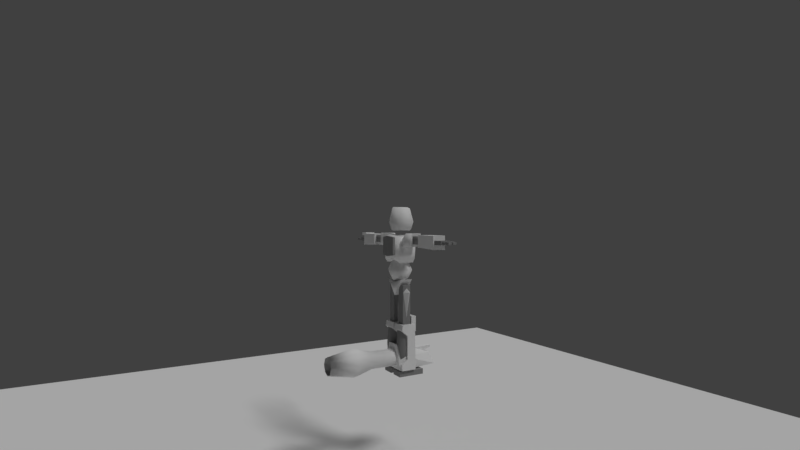 # Source: Prototype.blend  (saved by Blender 2.78.0; exported with 4.5.12 LTS)
import bpy
from mathutils import Matrix  # noqa: F401  (used for matrix-valued properties, if any)

bpy.ops.wm.read_factory_settings(use_empty=True)
scene = bpy.context.scene
scene.name = 'Scene'

# ---- collections
col_collection_1 = bpy.data.collections.new('Collection 1'); scene.collection.children.link(col_collection_1)

# ---- materials (node trees are filled in below, after node groups)
mat_material_005 = bpy.data.materials.new('Material.005')
mat_material_005.alpha_threshold = 0.0
mat_material_005.use_transparent_shadow = False
mat_material_005.roughness = 0.5
mat_material = bpy.data.materials.new('Material')
mat_material.alpha_threshold = 0.0
mat_material.use_transparent_shadow = False
mat_material.diffuse_color = (0.007433, 0.8, 0.0, 1.0)
mat_material.roughness = 0.5
mat_material_004 = bpy.data.materials.new('Material.004')
mat_material_004.alpha_threshold = 0.0
mat_material_004.use_transparent_shadow = False
mat_material_004.roughness = 0.5
mat_material_004.line_color = (0.0, 0.0, 0.0, 1.0)
mat_material_001 = bpy.data.materials.new('Material.001')
mat_material_001.alpha_threshold = 0.0
mat_material_001.use_transparent_shadow = False
mat_material_001.roughness = 0.5
mat_material_001.line_color = (0.0, 0.0, 0.0, 1.0)
mat_material_003 = bpy.data.materials.new('Material.003')
mat_material_003.alpha_threshold = 0.0
mat_material_003.use_transparent_shadow = False
mat_material_003.diffuse_color = (0.0, 1.0, 0.0, 1.0)
mat_material_003.roughness = 0.5
mat_material_003.line_color = (0.0, 0.0, 0.0, 1.0)
mat_carbon_fiber = bpy.data.materials.new('cARBON fIBER')
mat_carbon_fiber.alpha_threshold = 0.0
mat_carbon_fiber.use_transparent_shadow = False
mat_carbon_fiber.diffuse_color = (0.2529, 0.2529, 0.2529, 1.0)
mat_carbon_fiber.roughness = 0.5
mat_carbon_fiber.line_color = (0.0, 0.0, 0.0, 1.0)

# ---- material node trees

# ---- world
world_world = bpy.data.worlds.new('World'); scene.world = world_world
world_world.color = (0.05088, 0.05088, 0.05088)
world_world.use_sun_shadow = False
world_world.sun_shadow_jitter_overblur = 0.0
world_world.cycles.sampling_method = 'MANUAL'

# ---- cameras
cam_camera = bpy.data.cameras.new('Camera')
cam_camera.lens = 20.0
cam_camera.sensor_width = 32.0
cam_camera.sensor_height = 18.0
cam_camera.ortho_scale = 7.314
cam_camera.dof.focus_distance = 0.0
cam_camera.dof.aperture_fstop = 128.0

# ---- lights
light_hemi = bpy.data.lights.new('Hemi', 'SUN')
light_hemi.transmission_factor = 0.0
light_hemi.angle = 0.1993
light_hemi.energy = 0.5
light_hemi.shadow_buffer_clip_start = 0.5
light_hemi.shadow_soft_size = 0.1
light_hemi.shadow_cascade_max_distance = 1000.0
light_lamp = bpy.data.lights.new('Lamp', 'SUN')
light_lamp.transmission_factor = 0.0
light_lamp.cutoff_distance = 100.0
light_lamp.angle = 0.1993
light_lamp.energy = 1.0
light_lamp.shadow_buffer_clip_start = 0.01
light_lamp.shadow_soft_size = 0.1
light_lamp.shadow_cascade_max_distance = 1000.0

# ---- meshes
me_plane = bpy.data.meshes.new('Plane')
me_plane.from_pydata([(-1.0, -1.0, 0.0), (1.0, -1.0, 0.0), (-1.0, 1.0, 0.0), (1.0, 1.0, 0.0)], [], [(0, 2, 3, 1)])
me_plane.materials.append(mat_material_005)
me_plane.use_remesh_preserve_volume = False
me_plane.use_remesh_preserve_attributes = False
me_plane.use_mirror_vertex_groups = False
me_plane.update()
me_cube = bpy.data.meshes.new('Cube')
me_cube.from_pydata([(-1.0, -1.0, -1.0), (-1.0, -1.0, 1.0), (-1.0, 1.0, -1.0), (-1.0, 1.0, 1.0), (1.0, -1.0, -1.0), (1.0, -1.0, 1.0), (1.0, 1.0, -1.0), (1.0, 1.0, 1.0)], [], [(0, 1, 3, 2), (2, 3, 7, 6), (6, 7, 5, 4), (4, 5, 1, 0), (2, 6, 4, 0), (7, 3, 1, 5)])
me_cube.use_remesh_preserve_volume = False
me_cube.use_remesh_preserve_attributes = False
me_cube.use_mirror_vertex_groups = False
me_cube.update()
me_cube_001 = bpy.data.meshes.new('Cube.001')
me_cube_001.from_pydata([(-1.0, -1.0, -1.0), (-1.0, -1.0, 1.0), (-1.0, 1.0, -1.0), (-1.0, 1.0, 1.0), (1.0, -1.0, -1.0), (1.0, -1.0, 1.0), (1.0, 1.0, -1.0), (1.0, 1.0, 1.0)], [], [(0, 1, 3, 2), (2, 3, 7, 6), (6, 7, 5, 4), (4, 5, 1, 0), (2, 6, 4, 0), (7, 3, 1, 5)])
me_cube_001.materials.append(mat_material)
me_cube_001.use_remesh_preserve_volume = False
me_cube_001.use_remesh_preserve_attributes = False
me_cube_001.use_mirror_vertex_groups = False
me_cube_001.update()
me_cube_003 = bpy.data.meshes.new('Cube.003')
me_cube_003.from_pydata([(-0.06, -0.2742, -1.302), (-0.2, -0.009908, 0.2333), (0.2, -0.009908, 0.2333), (0.06, -0.2742, -1.302), (-0.06, -0.387, -1.261), (-0.2, -0.3858, 0.3701), (0.2, -0.3858, 0.3701), (0.06, -0.387, -1.261), (-0.2, -0.06667, -1.133), (-0.4, 0.5333, -1.333), (0.4, 0.5333, -1.333), (0.2, -0.06667, -1.133), (-0.4, -0.7333, 1.0), (-0.8, -0.1333, 0.6667), (0.8, -0.1333, 0.6667), (0.4, -0.7333, 1.0), (-0.8, 0.5333, 1.0), (0.8, 0.5333, 1.0), (0.0, 0.4667, 0.4667), (0.0, 0.4667, 2.333), (0.33, 0.33, 0.4667), (0.33, 0.33, 2.333), (0.4667, -2.04e-08, 0.4667), (0.4667, -2.04e-08, 2.333), (0.33, -0.33, 0.4667), (0.33, -0.33, 2.333), (-4.08e-08, -0.4667, 0.4667), (-4.08e-08, -0.4667, 2.333), (-0.33, -0.33, 0.4667), (-0.33, -0.33, 2.333), (-0.4667, 5.565e-09, 0.4667), (-0.4667, 5.565e-09, 2.333), (-0.33, 0.33, 0.4667), (-0.33, 0.33, 2.333), (-5.761e-08, 0.7467, 3.267), (0.528, 0.528, 3.267), (0.7467, -3.264e-08, 3.267), (0.528, -0.528, 3.267), (-1.229e-07, -0.7467, 3.267), (-0.528, -0.528, 3.267), (-0.7467, 8.904e-09, 3.267), (-0.528, 0.528, 3.267), (-2.101e-09, 0.4667, 4.667), (0.33, 0.33, 4.667), (0.4667, -2.04e-08, 4.667), (0.33, -0.33, 4.667), (-4.29e-08, -0.4667, 4.667), (-0.33, -0.33, 4.667), (-0.4667, 5.565e-09, 4.667), (-0.33, 0.33, 4.667), (-2.465e-07, 0.4654, 3.867), (0.3291, 0.3291, 3.867), (0.4654, -2.23e-08, 3.867), (0.3291, -0.3291, 3.867), (-2.872e-07, -0.4654, 3.867), (-0.3291, -0.3291, 3.867), (-0.4654, 3.594e-09, 3.867), (-0.3291, 0.3291, 3.867)], [], [(4, 5, 1, 0), (5, 6, 2, 1), (6, 7, 3, 2), (7, 4, 0, 3), (0, 1, 2, 3), (7, 6, 5, 4), (13, 9, 8), (13, 16, 9), (14, 15, 11), (15, 12, 8, 11), (8, 9, 10, 11), (15, 14, 17), (12, 15, 17, 16), (9, 16, 17, 10), (10, 17, 14), (10, 14, 11), (12, 13, 8), (12, 16, 13), (18, 19, 21, 20), (20, 21, 23, 22), (22, 23, 25, 24), (24, 25, 27, 26), (26, 27, 29, 28), (28, 29, 31, 30), (19, 33, 41, 34), (32, 33, 19, 18), (30, 31, 33, 32), (38, 37, 45, 46), (25, 23, 36, 37), (31, 29, 39, 40), (27, 25, 37, 38), (21, 19, 34, 35), (33, 31, 40, 41), (23, 21, 35, 36), (29, 27, 38, 39), (46, 45, 53, 54), (34, 41, 49, 42), (37, 36, 44, 45), (41, 40, 48, 49), (36, 35, 43, 44), (40, 39, 47, 48), (35, 34, 42, 43), (39, 38, 46, 47), (51, 50, 57, 56, 55, 54, 53, 52), (42, 49, 57, 50), (45, 44, 52, 53), (49, 48, 56, 57), (44, 43, 51, 52), (48, 47, 55, 56), (43, 42, 50, 51), (47, 46, 54, 55)])
me_cube_003.polygons.foreach_set('use_smooth', [0, 0, 0, 0, 0, 0, 0, 0, 0, 0, 0, 0, 0, 0, 0, 0, 0, 0, 1, 1, 1, 1, 1, 1, 1, 1, 1, 1, 1, 1, 1, 1, 1, 1, 1, 1, 1, 1, 1, 1, 1, 1, 1, 0, 1, 1, 1, 1, 1, 1, 1])
_uv = me_cube_003.uv_layers.new(name='UVMap')
_uv.uv.foreach_set('vector', [0.9172, 0.3178, 0.916, 0.1056, 0.8674, 0.1235, 0.9026, 0.3231, 0.7882, 0.0674, 0.7882, 0.01555, 0.8386, 0.01555, 0.8386, 0.0674, 0.9168, 0.1034, 0.9168, 0.3156, 0.9022, 0.3209, 0.868, 0.1211, 0.8853, 0.0674, 0.8697, 0.0674, 0.8697, 0.05184, 0.8853, 0.05184, 0.2264, 0.9182, 0.01638, 0.9363, 0.01638, 0.8845, 0.2264, 0.9026, 0.2267, 0.9179, 0.01555, 0.936, 0.01555, 0.8842, 0.2267, 0.9024, 0.7046, 0.3055, 0.6486, 0.0355, 0.7241, 0.06796, 0.7046, 0.3055, 0.6142, 0.3389, 0.6486, 0.0355, 0.7047, 0.3054, 0.7794, 0.3533, 0.7243, 0.06787, 0.5909, 0.4883, 0.5909, 0.3846, 0.8714, 0.4105, 0.8714, 0.4623, 0.9025, 0.4105, 0.9844, 0.3846, 0.9844, 0.4883, 0.9025, 0.4623, 0.7794, 0.3533, 0.7047, 0.3054, 0.6142, 0.3387, 0.3967, 0.8428, 0.3967, 0.7391, 0.5598, 0.6873, 0.5598, 0.8946, 0.8931, 0.6749, 0.5909, 0.7267, 0.5909, 0.5194, 0.8931, 0.5712, 0.6488, 0.03536, 0.6142, 0.3387, 0.7047, 0.3054, 0.6488, 0.03536, 0.7047, 0.3054, 0.7243, 0.06787, 0.7794, 0.3534, 0.7046, 0.3055, 0.7241, 0.06796, 0.7794, 0.3534, 0.6142, 0.3389, 0.7046, 0.3055, 0.5595, 0.08398, 0.3178, 0.08398, 0.3184, 0.04121, 0.5602, 0.04121, 0.5598, 0.4626, 0.3185, 0.4621, 0.3172, 0.4199, 0.5585, 0.4205, 0.5585, 0.4205, 0.3172, 0.4199, 0.3185, 0.3766, 0.5598, 0.3771, 0.5601, 0.2947, 0.3185, 0.2947, 0.3176, 0.2519, 0.5592, 0.2519, 0.5592, 0.2519, 0.3176, 0.2519, 0.3185, 0.2092, 0.5601, 0.2092, 0.5598, 0.6305, 0.3185, 0.6311, 0.3172, 0.5877, 0.5585, 0.5872, 0.3178, 0.08398, 0.3184, 0.1268, 0.1966, 0.1524, 0.1956, 0.08398, 0.5602, 0.1268, 0.3184, 0.1268, 0.3178, 0.08398, 0.5595, 0.08398, 0.5585, 0.5872, 0.3172, 0.5877, 0.3185, 0.5456, 0.5598, 0.545, 0.195, 0.2519, 0.1964, 0.3204, 0.01644, 0.2947, 0.01555, 0.2519, 0.3185, 0.3766, 0.3172, 0.4199, 0.1939, 0.4208, 0.196, 0.3515, 0.3172, 0.5877, 0.3185, 0.6311, 0.196, 0.6562, 0.1939, 0.5868, 0.3176, 0.2519, 0.3185, 0.2947, 0.1964, 0.3204, 0.195, 0.2519, 0.3184, 0.04121, 0.3178, 0.08398, 0.1956, 0.08398, 0.1966, 0.01555, 0.3185, 0.5456, 0.3172, 0.5877, 0.1939, 0.5868, 0.196, 0.5194, 0.3172, 0.4199, 0.3185, 0.4621, 0.196, 0.4883, 0.1939, 0.4208, 0.3185, 0.2092, 0.3176, 0.2519, 0.195, 0.2519, 0.1964, 0.1835, 0.7011, 0.9433, 0.7017, 0.9861, 0.5981, 0.9859, 0.5975, 0.9433, 0.1956, 0.08398, 0.1966, 0.1524, 0.0162, 0.1268, 0.01555, 0.08398, 0.196, 0.3515, 0.1939, 0.4208, 0.01555, 0.4192, 0.01682, 0.3758, 0.196, 0.5194, 0.1939, 0.5868, 0.01555, 0.5885, 0.01682, 0.5463, 0.1939, 0.4208, 0.196, 0.4883, 0.01682, 0.4613, 0.01555, 0.4192, 0.1939, 0.5868, 0.196, 0.6562, 0.01682, 0.6318, 0.01555, 0.5885, 0.1966, 0.01555, 0.1956, 0.08398, 0.01555, 0.08398, 0.0162, 0.04121, 0.1964, 0.1835, 0.195, 0.2519, 0.01555, 0.2519, 0.01644, 0.2092, 0.6692, 0.7581, 0.7017, 0.7908, 0.7017, 0.837, 0.6692, 0.8694, 0.6233, 0.8692, 0.5909, 0.8364, 0.5909, 0.7903, 0.6233, 0.7578, 0.3614, 0.927, 0.3623, 0.9697, 0.2587, 0.9696, 0.2578, 0.927, 0.7328, 0.8408, 0.775, 0.8421, 0.7751, 0.9455, 0.733, 0.9442, 0.9349, 0.9454, 0.8916, 0.9442, 0.8917, 0.8408, 0.9349, 0.842, 0.775, 0.8421, 0.8183, 0.8409, 0.8183, 0.9443, 0.7751, 0.9455, 0.8916, 0.9442, 0.8494, 0.9455, 0.8496, 0.8421, 0.8917, 0.8408, 0.3623, 0.8842, 0.3614, 0.927, 0.2578, 0.927, 0.2587, 0.8843, 0.7017, 0.9005, 0.7011, 0.9433, 0.5975, 0.9433, 0.5981, 0.9006])
me_cube_003.materials.append(mat_material_004)
me_cube_003.use_remesh_preserve_volume = False
me_cube_003.use_remesh_preserve_attributes = False
me_cube_003.use_mirror_vertex_groups = False
me_cube_003.use_paint_bone_selection = False
me_cube_003.use_paint_mask = True
me_cube_003.update()
me_cube_002 = bpy.data.meshes.new('Cube.002')
me_cube_002.from_pydata([(-1.1, -0.8, -6.6), (-1.1, -0.4, -6.6), (-0.3, -0.4, -6.6), (-0.3, -0.8, -6.6), (-1.1, -0.8, -5.4), (-1.1, -0.4, -5.4), (-0.3, -0.4, -5.4), (-0.3, -0.8, -5.4), (0.3, -0.8, -6.6), (0.3, -0.4, -6.6), (1.1, -0.4, -6.6), (1.1, -0.8, -6.6), (0.3, -0.8, -5.4), (0.3, -0.4, -5.4), (1.1, -0.4, -5.4), (1.1, -0.8, -5.4), (-1.164, 1.49e-08, -9.1), (-1.024, 0.5, -9.1), (-0.4637, 0.5, -9.1), (-0.3237, 1.49e-08, -9.1), (-1.164, 1.49e-08, -6.4), (-1.024, 0.5, -6.4), (-0.4637, 0.5, -6.4), (-0.3237, 1.49e-08, -6.4), (-1.282, 1.49e-08, -7.75), (-1.024, 0.6, -7.75), (-0.4637, 0.6, -7.75), (-0.2055, 1.49e-08, -7.75), (0.3237, 1.49e-08, -9.1), (0.4637, 0.5, -9.1), (1.024, 0.5, -9.1), (1.164, 1.49e-08, -9.1), (0.3237, 1.49e-08, -6.4), (0.4637, 0.5, -6.4), (1.024, 0.5, -6.4), (1.164, 1.49e-08, -6.4), (0.2055, 1.49e-08, -7.75), (0.4637, 0.6, -7.75), (1.024, 0.6, -7.75), (1.282, 1.49e-08, -7.75), (-0.8, 0.3, -0.6), (-0.8, 1.1, -0.6), (-0.8, 0.3, 0.8), (-0.8, 1.1, 0.8), (0.8, 0.3, -0.6), (0.8, 1.1, -0.6), (0.0, 1.2, -0.7), (0.0, 0.3, -0.7), (0.8, 0.3, 0.8), (0.8, 1.1, 0.8), (0.0, 1.2, 0.9), (0.0, 0.3, 0.9), (0.4, -0.8355, 2.4), (0.4, -0.3, 2.65), (0.4, -0.7593, 2.648), (0.5768, -0.3, 2.577), (0.5703, -0.7221, 2.569), (0.65, -0.3, 2.4), (0.6408, -0.7268, 2.391), (0.5768, -0.3, 2.223), (0.5703, -0.7704, 2.218), (0.4, -0.3, 2.15), (0.4, -0.8275, 2.152), (0.2232, -0.3, 2.223), (0.2297, -0.8646, 2.231), (0.15, -0.3, 2.4), (0.1592, -0.86, 2.409), (0.2232, -0.3, 2.577), (0.2297, -0.8164, 2.582), (-0.4, -0.8355, 2.4), (-0.4, -0.3, 2.65), (-0.4, -0.7593, 2.648), (-0.5768, -0.3, 2.577), (-0.5703, -0.7221, 2.569), (-0.65, -0.3, 2.4), (-0.6408, -0.7268, 2.391), (-0.5768, -0.3, 2.223), (-0.5703, -0.7704, 2.218), (-0.4, -0.3, 2.15), (-0.4, -0.8275, 2.152), (-0.2232, -0.3, 2.223), (-0.2297, -0.8646, 2.231), (-0.15, -0.3, 2.4), (-0.1592, -0.86, 2.409), (-0.2232, -0.3, 2.577), (-0.2297, -0.8164, 2.582), (1.0, -0.3142, -3.5), (1.0, 5.96e-08, -5.614), (1.4, 0.0, -3.5), (1.0, -5.96e-08, -3.186), (1.0, 0.3142, -3.5), (0.7, 0.4, 1.4), (0.7, -0.6, 1.4), (0.7, 0.3392, 3.053), (0.7, -0.5, 3.053), (0.9, 0.5, 2.0), (0.9, -0.7, 2.0), (0.2, -1.4, -10.0), (0.2, 0.7, -10.0), (1.2, 0.7, -10.0), (1.2, -1.4, -10.0), (0.2, -1.4, -9.6), (0.2, 0.7, -9.6), (1.2, 0.7, -9.6), (1.2, -1.4, -9.6), (0.1, -0.6, -9.5), (0.1, 0.6, -9.5), (1.4, 0.6, -9.5), (1.4, -0.6, -9.5), (0.1, -0.6, -6.0), (0.1, 0.5, -6.0), (1.3, 0.5, -6.0), (1.3, -0.6, -6.0), (1.0, 0.5, -2.5), (1.0, -0.5, -2.5), (1.0, 0.0, -1.8), (0.75, 0.675, -1.8), (0.75, 0.0, -1.05), (0.75, -0.675, -1.8), (0.75, 0.0, -2.55), (0.5556, 0.5, -2.356), (0.5556, -0.5, -2.356), (0.5556, 0.5, -1.244), (0.5556, -0.5, -1.244), (5.55, -0.7, 0.42), (5.85, -0.7, 0.42), (5.85, -1.1, 0.42), (5.55, -1.1, 0.42), (5.55, -0.7, 0.58), (5.85, -0.7, 0.58), (5.85, -1.1, 0.58), (5.55, -1.1, 0.58), (6.7, -0.35, 0.42), (6.7, -0.05, 0.42), (7.1, -0.05, 0.42), (7.1, -0.35, 0.42), (6.7, -0.35, 0.58), (6.7, -0.05, 0.58), (7.1, -0.05, 0.58), (7.1, -0.35, 0.58), (6.7, 0.05, 0.42), (6.7, 0.35, 0.42), (7.1, 0.35, 0.42), (7.1, 0.05, 0.42), (6.7, 0.05, 0.58), (6.7, 0.35, 0.58), (7.1, 0.35, 0.58), (7.1, 0.05, 0.58), (5.5, -0.4, 0.35), (5.5, 0.4, 0.35), (6.3, 0.4, 0.35), (6.3, -0.4, 0.35), (5.5, -0.4, 0.65), (5.5, 0.4, 0.65), (6.3, 0.4, 0.65), (6.3, -0.4, 0.65), (3.5, -0.5, 0.1), (3.5, 0.5, 0.1), (5.5, 0.5, 0.0), (5.5, -0.5, 0.0), (3.5, -0.5, 1.0), (3.5, 0.5, 1.0), (5.5, 0.5, 1.0), (5.5, -0.5, 1.0), (1.147, 0.5, 0.1), (1.147, -0.5, 0.1), (2.447, 0.5, 0.1), (2.447, -0.5, 0.1), (2.447, -0.4, 1.1), (2.447, 0.4, 1.1), (1.747, -0.5, 1.1), (1.147, -0.5, 0.6), (1.747, 0.5, 1.1), (1.147, 0.5, 0.6), (1.0, 0.6, -1.2), (1.0, -0.6, -1.2), (1.0, 0.9, 0.8), (1.0, -0.9, 0.8), (1.3, 0.6, -0.5), (1.3, -0.6, -0.5), (0.6, 1.0, -0.9), (0.6, -1.0, -0.9), (2.4, -0.3, 0.3), (2.4, 0.3, 0.3), (3.7, 0.3, 0.3), (3.7, -0.3, 0.3), (2.4, -0.3, 0.9), (2.4, 0.3, 0.9), (3.7, 0.3, 0.9), (3.7, -0.3, 0.9), (0.37, -0.33, -6.25), (0.37, 0.33, -6.25), (1.03, 0.33, -6.25), (1.03, -0.33, -6.25), (0.37, -0.33, -2.95), (0.37, 0.33, -2.95), (1.03, 0.33, -2.95), (1.03, -0.33, -2.95), (-1.0, -0.3142, -3.5), (-1.0, 5.96e-08, -5.614), (-1.4, 0.0, -3.5), (-1.0, -5.96e-08, -3.186), (-1.0, 0.3142, -3.5), (-0.7, 0.4, 1.4), (-0.7, -0.6, 1.4), (-0.7, 0.3392, 3.053), (-0.7, -0.5, 3.053), (-0.9, 0.5, 2.0), (-0.9, -0.7, 2.0), (0.0, 0.6392, 3.175), (0.0, 0.7, 1.3), (0.0, -0.7, 3.175), (0.0, -0.9, 1.3), (0.0, 0.8, 2.0), (0.0, -0.9321, 2.0), (-0.2, -1.4, -10.0), (-0.2, 0.7, -10.0), (-1.2, 0.7, -10.0), (-1.2, -1.4, -10.0), (-0.2, -1.4, -9.6), (-0.2, 0.7, -9.6), (-1.2, 0.7, -9.6), (-1.2, -1.4, -9.6), (-0.1, -0.6, -9.5), (-0.1, 0.6, -9.5), (-1.4, 0.6, -9.5), (-1.4, -0.6, -9.5), (-0.1, -0.6, -6.0), (-0.1, 0.5, -6.0), (-1.3, 0.5, -6.0), (-1.3, -0.6, -6.0), (0.0, -0.5, -3.8), (0.0, 0.5, -3.8), (0.0, -0.7, -2.8), (0.0, 0.7, -2.8), (-1.0, 0.5, -2.5), (-1.0, -0.5, -2.5), (0.0, 0.9, -1.8), (-1.0, 0.0, -1.8), (0.0, -0.9, -1.8), (0.0, 0.0, -2.8), (0.0, 0.0, -0.8), (0.0, 0.675, -1.05), (-0.75, 0.675, -1.8), (0.0, 0.675, -2.55), (-0.75, 0.0, -1.05), (-0.75, -0.675, -1.8), (-0.75, 0.0, -2.55), (0.0, -0.675, -1.05), (0.0, -0.675, -2.55), (-0.5556, 0.5, -2.356), (-0.5556, -0.5, -2.356), (-0.5556, 0.5, -1.244), (-0.5556, -0.5, -1.244), (-5.55, -0.7, 0.42), (-5.85, -0.7, 0.42), (-5.85, -1.1, 0.42), (-5.55, -1.1, 0.42), (-5.55, -0.7, 0.58), (-5.85, -0.7, 0.58), (-5.85, -1.1, 0.58), (-5.55, -1.1, 0.58), (-6.7, -0.35, 0.42), (-6.7, -0.05, 0.42), (-7.1, -0.05, 0.42), (-7.1, -0.35, 0.42), (-6.7, -0.35, 0.58), (-6.7, -0.05, 0.58), (-7.1, -0.05, 0.58), (-7.1, -0.35, 0.58), (-6.7, 0.05, 0.42), (-6.7, 0.35, 0.42), (-7.1, 0.35, 0.42), (-7.1, 0.05, 0.42), (-6.7, 0.05, 0.58), (-6.7, 0.35, 0.58), (-7.1, 0.35, 0.58), (-7.1, 0.05, 0.58), (-5.5, -0.4, 0.35), (-5.5, 0.4, 0.35), (-6.3, 0.4, 0.35), (-6.3, -0.4, 0.35), (-5.5, -0.4, 0.65), (-5.5, 0.4, 0.65), (-6.3, 0.4, 0.65), (-6.3, -0.4, 0.65), (-3.5, -0.5, 0.1), (-3.5, 0.5, 0.1), (-5.5, 0.5, 0.0), (-5.5, -0.5, 0.0), (-3.5, -0.5, 1.0), (-3.5, 0.5, 1.0), (-5.5, 0.5, 1.0), (-5.5, -0.5, 1.0), (-1.147, 0.5, 0.1), (-1.147, -0.5, 0.1), (-2.447, 0.5, 0.1), (-2.447, -0.5, 0.1), (-2.447, -0.4, 1.1), (-2.447, 0.4, 1.1), (-1.747, -0.5, 1.1), (-1.147, -0.5, 0.6), (-1.747, 0.5, 1.1), (-1.147, 0.5, 0.6), (-1.0, 0.6, -1.2), (-1.0, -0.6, -1.2), (0.0, -1.0, -0.8), (0.0, 1.0, -0.8), (-1.0, 0.9, 0.8), (-1.0, -0.9, 0.8), (0.0, -1.0, 1.0), (0.0, 1.0, 1.0), (-1.3, 0.6, -0.5), (-1.3, -0.6, -0.5), (-0.6, 1.0, -0.9), (-0.6, -1.0, -0.9), (-2.4, -0.3, 0.3), (-2.4, 0.3, 0.3), (-3.7, 0.3, 0.3), (-3.7, -0.3, 0.3), (-2.4, -0.3, 0.9), (-2.4, 0.3, 0.9), (-3.7, 0.3, 0.9), (-3.7, -0.3, 0.9), (-0.37, -0.33, -6.25), (-0.37, 0.33, -6.25), (-1.03, 0.33, -6.25), (-1.03, -0.33, -6.25), (-0.37, -0.33, -2.95), (-0.37, 0.33, -2.95), (-1.03, 0.33, -2.95), (-1.03, -0.33, -2.95), (6.3, 0.1, 0.44), (6.3, 0.3, 0.44), (6.7, 0.3, 0.44), (6.7, 0.1, 0.44), (6.3, 0.1, 0.56), (6.3, 0.3, 0.56), (6.7, 0.3, 0.56), (6.7, 0.1, 0.56), (6.3, -0.3, 0.44), (6.3, -0.1, 0.44), (6.7, -0.1, 0.44), (6.7, -0.3, 0.44), (6.3, -0.3, 0.56), (6.3, -0.1, 0.56), (6.7, -0.1, 0.56), (6.7, -0.3, 0.56), (5.6, -0.4, 0.44), (5.8, -0.4, 0.44), (5.8, -0.7, 0.44), (5.6, -0.7, 0.44), (5.6, -0.4, 0.56), (5.8, -0.4, 0.56), (5.8, -0.7, 0.56), (5.6, -0.7, 0.56), (-6.3, 0.1, 0.44), (-6.3, 0.3, 0.44), (-6.7, 0.3, 0.44), (-6.7, 0.1, 0.44), (-6.3, 0.1, 0.56), (-6.3, 0.3, 0.56), (-6.7, 0.3, 0.56), (-6.7, 0.1, 0.56), (-6.3, -0.3, 0.44), (-6.3, -0.1, 0.44), (-6.7, -0.1, 0.44), (-6.7, -0.3, 0.44), (-6.3, -0.3, 0.56), (-6.3, -0.1, 0.56), (-6.7, -0.1, 0.56), (-6.7, -0.3, 0.56), (-5.6, -0.4, 0.44), (-5.8, -0.4, 0.44), (-5.8, -0.7, 0.44), (-5.6, -0.7, 0.44), (-5.6, -0.4, 0.56), (-5.8, -0.4, 0.56), (-5.8, -0.7, 0.56), (-5.6, -0.7, 0.56), (0.1, 0.5718, -6.428), (0.1, 0.0867, -6.856), (0.1, 0.1067, -8.657), (0.1, 0.593, -9.046), (1.32, 0.5718, -6.428), (1.34, 0.0867, -6.856), (1.36, 0.1067, -8.657), (1.38, 0.593, -9.046), (-0.1, 0.5718, -6.428), (-0.1, 0.0867, -6.856), (-0.1, 0.1067, -8.657), (-0.1, 0.593, -9.046), (-1.32, 0.5718, -6.428), (-1.34, 0.0867, -6.856), (-1.36, 0.1067, -8.657), (-1.38, 0.593, -9.046), (0.4, -0.7593, 2.648), (0.5703, -0.7221, 2.569), (0.6408, -0.7268, 2.391), (0.5703, -0.7704, 2.218), (0.4, -0.8275, 2.152), (0.2297, -0.8646, 2.231), (0.1592, -0.86, 2.409), (0.2297, -0.8164, 2.582), (5.3, -0.4, 0.84), (5.3, 0.4, 0.84), (6.1, 0.4, 0.84), (6.1, -0.4, 0.84), (5.3, -0.4, 1.08), (5.3, 0.4, 1.08), (6.1, 0.4, 1.08), (6.1, -0.4, 1.08)], [], [(4, 5, 1, 0), (5, 6, 2, 1), (6, 7, 3, 2), (7, 4, 0, 3), (0, 1, 2, 3), (7, 6, 5, 4), (12, 13, 9, 8), (13, 14, 10, 9), (14, 15, 11, 10), (15, 12, 8, 11), (8, 9, 10, 11), (15, 14, 13, 12), (24, 25, 17, 16), (25, 26, 18, 17), (26, 27, 19, 18), (20, 21, 25, 24), (21, 22, 26, 25), (22, 23, 27, 26), (36, 37, 29, 28), (37, 38, 30, 29), (38, 39, 31, 30), (32, 33, 37, 36), (33, 34, 38, 37), (34, 35, 39, 38), (42, 43, 41, 40), (43, 50, 46, 41), (40, 41, 46, 47), (51, 50, 43, 42), (48, 44, 45, 49), (49, 45, 46, 50), (44, 47, 46, 45), (51, 48, 49, 50), (52, 56, 54), (53, 54, 56, 55), (52, 58, 56), (55, 56, 58, 57), (52, 60, 58), (57, 58, 60, 59), (52, 62, 60), (59, 60, 62, 61), (52, 64, 62), (61, 62, 64, 63), (52, 66, 64), (63, 64, 66, 65), (52, 68, 66), (65, 66, 68, 67), (52, 54, 68), (67, 68, 54, 53), (69, 71, 73), (70, 72, 73, 71), (69, 73, 75), (72, 74, 75, 73), (69, 75, 77), (74, 76, 77, 75), (69, 77, 79), (76, 78, 79, 77), (69, 79, 81), (78, 80, 81, 79), (69, 81, 83), (80, 82, 83, 81), (69, 83, 85), (82, 84, 85, 83), (69, 85, 71), (84, 70, 71, 85), (89, 90, 87, 86), (90, 88, 87), (88, 89, 86), (88, 90, 89), (86, 87, 88), (213, 95, 91, 210), (95, 96, 92, 91), (212, 210, 91, 92), (209, 93, 95, 213), (93, 94, 96, 95), (96, 214, 212, 92), (94, 93, 209, 211), (94, 211, 214, 96), (101, 102, 98, 97), (102, 103, 99, 98), (103, 104, 100, 99), (104, 101, 97, 100), (97, 98, 99, 100), (104, 103, 102, 101), (109, 110, 380, 381, 382, 383, 106, 105), (383, 387, 107, 106), (111, 112, 108, 107, 387, 386, 385, 384), (112, 109, 105, 108), (105, 106, 107, 108), (112, 111, 110, 109), (113, 114, 231, 232), (114, 233, 231), (114, 113, 234, 233), (234, 113, 232), (237, 242, 122, 116), (237, 116, 120, 244), (115, 116, 122, 117), (115, 117, 123, 118), (115, 118, 121, 119), (115, 119, 120, 116), (239, 118, 123, 248), (239, 249, 121, 118), (240, 244, 120, 119), (240, 119, 121, 249), (241, 248, 123, 117), (241, 117, 122, 242), (128, 129, 125, 124), (129, 130, 126, 125), (130, 131, 127, 126), (131, 128, 124, 127), (124, 125, 126, 127), (131, 130, 129, 128), (136, 137, 133, 132), (137, 138, 134, 133), (138, 139, 135, 134), (139, 136, 132, 135), (132, 133, 134, 135), (139, 138, 137, 136), (144, 145, 141, 140), (145, 146, 142, 141), (146, 147, 143, 142), (147, 144, 140, 143), (140, 141, 142, 143), (147, 146, 145, 144), (152, 153, 149, 148), (153, 154, 150, 149), (154, 155, 151, 150), (155, 152, 148, 151), (148, 149, 150, 151), (155, 154, 153, 152), (160, 161, 157, 156), (161, 162, 158, 157), (162, 163, 159, 158), (163, 160, 156, 159), (156, 157, 158, 159), (163, 162, 161, 160), (166, 167, 165, 164), (169, 168, 167, 166), (167, 168, 170), (168, 169, 172, 170), (166, 164, 173, 172), (171, 170, 172, 173), (164, 165, 171, 173), (169, 166, 172), (165, 167, 170, 171), (180, 181, 306, 307), (176, 311, 310, 177), (177, 310, 306, 181), (174, 178, 179, 175), (178, 176, 177, 179), (174, 175, 181, 180), (311, 176, 180, 307), (180, 176, 178), (179, 177, 181), (175, 179, 181), (174, 180, 178), (186, 187, 183, 182), (187, 188, 184, 183), (188, 189, 185, 184), (189, 186, 182, 185), (182, 183, 184, 185), (189, 188, 187, 186), (194, 195, 191, 190), (195, 196, 192, 191), (196, 197, 193, 192), (197, 194, 190, 193), (190, 191, 192, 193), (197, 196, 195, 194), (201, 198, 199, 202), (202, 199, 200), (200, 198, 201), (200, 201, 202), (198, 200, 199), (213, 210, 203, 207), (207, 203, 204, 208), (212, 204, 203, 210), (209, 213, 207, 205), (205, 207, 208, 206), (208, 204, 212, 214), (206, 211, 209, 205), (206, 208, 214, 211), (219, 215, 216, 220), (220, 216, 217, 221), (221, 217, 218, 222), (222, 218, 215, 219), (215, 218, 217, 216), (222, 219, 220, 221), (227, 223, 224, 391, 390, 389, 388, 228), (391, 224, 225, 395), (229, 392, 393, 394, 395, 225, 226, 230), (230, 226, 223, 227), (223, 226, 225, 224), (230, 227, 228, 229), (235, 232, 231, 236), (236, 231, 233), (236, 233, 234, 235), (234, 232, 235), (237, 243, 252, 242), (237, 244, 250, 243), (238, 245, 252, 243), (238, 246, 253, 245), (238, 247, 251, 246), (238, 243, 250, 247), (239, 248, 253, 246), (239, 246, 251, 249), (240, 247, 250, 244), (240, 249, 251, 247), (241, 245, 253, 248), (241, 242, 252, 245), (258, 254, 255, 259), (259, 255, 256, 260), (260, 256, 257, 261), (261, 257, 254, 258), (254, 257, 256, 255), (261, 258, 259, 260), (266, 262, 263, 267), (267, 263, 264, 268), (268, 264, 265, 269), (269, 265, 262, 266), (262, 265, 264, 263), (269, 266, 267, 268), (274, 270, 271, 275), (275, 271, 272, 276), (276, 272, 273, 277), (277, 273, 270, 274), (270, 273, 272, 271), (277, 274, 275, 276), (282, 278, 279, 283), (283, 279, 280, 284), (284, 280, 281, 285), (285, 281, 278, 282), (278, 281, 280, 279), (285, 282, 283, 284), (290, 286, 287, 291), (291, 287, 288, 292), (292, 288, 289, 293), (293, 289, 286, 290), (286, 289, 288, 287), (293, 290, 291, 292), (296, 294, 295, 297), (299, 296, 297, 298), (297, 300, 298), (298, 300, 302, 299), (296, 302, 303, 294), (301, 303, 302, 300), (294, 303, 301, 295), (299, 302, 296), (295, 301, 300, 297), (314, 307, 306, 315), (308, 309, 310, 311), (309, 315, 306, 310), (304, 305, 313, 312), (312, 313, 309, 308), (304, 314, 315, 305), (311, 307, 314, 308), (314, 312, 308), (313, 315, 309), (305, 315, 313), (304, 312, 314), (320, 316, 317, 321), (321, 317, 318, 322), (322, 318, 319, 323), (323, 319, 316, 320), (316, 319, 318, 317), (323, 320, 321, 322), (328, 324, 325, 329), (329, 325, 326, 330), (330, 326, 327, 331), (331, 327, 324, 328), (324, 327, 326, 325), (331, 328, 329, 330), (336, 337, 333, 332), (337, 338, 334, 333), (338, 339, 335, 334), (339, 336, 332, 335), (332, 333, 334, 335), (339, 338, 337, 336), (344, 345, 341, 340), (345, 346, 342, 341), (346, 347, 343, 342), (347, 344, 340, 343), (340, 341, 342, 343), (347, 346, 345, 344), (352, 353, 349, 348), (353, 354, 350, 349), (354, 355, 351, 350), (355, 352, 348, 351), (348, 349, 350, 351), (355, 354, 353, 352), (360, 361, 357, 356), (361, 362, 358, 357), (362, 363, 359, 358), (363, 360, 356, 359), (356, 357, 358, 359), (363, 362, 361, 360), (368, 369, 365, 364), (369, 370, 366, 365), (370, 371, 367, 366), (371, 368, 364, 367), (364, 365, 366, 367), (371, 370, 369, 368), (376, 377, 373, 372), (377, 378, 374, 373), (378, 379, 375, 374), (379, 376, 372, 375), (372, 373, 374, 375), (379, 378, 377, 376), (110, 111, 384, 380), (380, 384, 385, 381), (381, 385, 386, 382), (382, 386, 387, 383), (228, 388, 392, 229), (388, 389, 393, 392), (389, 390, 394, 393), (390, 391, 395, 394), (66, 64, 401, 402), (68, 66, 402, 403), (58, 56, 397, 398), (56, 54, 396, 397), (60, 58, 398, 399), (54, 68, 403, 396), (62, 60, 399, 400), (64, 62, 400, 401), (408, 409, 405, 404), (409, 410, 406, 405), (410, 411, 407, 406), (411, 408, 404, 407), (404, 405, 406, 407), (411, 410, 409, 408)])
me_cube_002.polygons.foreach_set('use_smooth', [0, 0, 0, 0, 0, 0, 0, 0, 0, 0, 0, 0, 1, 1, 1, 1, 1, 1, 1, 1, 1, 1, 1, 1, 0, 0, 0, 0, 0, 0, 0, 0, 1, 1, 1, 1, 1, 1, 1, 1, 1, 1, 1, 1, 1, 1, 1, 1, 1, 1, 1, 1, 1, 1, 1, 1, 1, 1, 1, 1, 1, 1, 1, 1, 0, 0, 0, 0, 0, 1, 1, 1, 1, 1, 1, 1, 1, 0, 0, 0, 0, 0, 0, 0, 0, 0, 0, 0, 0, 0, 1, 0, 1, 1, 1, 1, 1, 1, 1, 1, 1, 1, 1, 1, 1, 0, 0, 0, 0, 0, 0, 0, 0, 0, 0, 0, 0, 0, 0, 0, 0, 0, 0, 0, 0, 0, 0, 0, 0, 0, 0, 0, 0, 0, 0, 0, 0, 1, 0, 1, 0, 0, 1, 1, 1, 1, 1, 1, 1, 1, 1, 1, 1, 1, 1, 1, 1, 1, 1, 1, 1, 0, 0, 0, 0, 0, 0, 0, 0, 0, 0, 0, 1, 1, 1, 1, 1, 1, 1, 1, 0, 0, 0, 0, 0, 0, 0, 0, 0, 0, 0, 0, 0, 1, 0, 1, 1, 1, 1, 1, 1, 1, 1, 1, 1, 1, 1, 1, 0, 0, 0, 0, 0, 0, 0, 0, 0, 0, 0, 0, 0, 0, 0, 0, 0, 0, 0, 0, 0, 0, 0, 0, 0, 0, 0, 0, 0, 0, 0, 0, 1, 0, 1, 0, 0, 1, 1, 1, 1, 1, 1, 1, 1, 1, 1, 1, 1, 1, 1, 1, 1, 1, 1, 1, 0, 0, 0, 0, 0, 0, 0, 0, 0, 0, 0, 0, 0, 0, 0, 0, 0, 0, 0, 0, 0, 0, 0, 0, 0, 0, 0, 0, 0, 0, 0, 0, 0, 0, 0, 0, 0, 0, 0, 0, 0, 0, 0, 0, 0, 0, 0, 0, 0, 0, 1, 1, 1, 1, 1, 1, 1, 1, 0, 0, 0, 0, 0, 0])
me_cube_002.polygons.foreach_set('material_index', [0, 0, 0, 0, 0, 0, 0, 0, 0, 0, 0, 0, 2, 2, 2, 2, 2, 2, 2, 2, 2, 2, 2, 2, 2, 2, 2, 2, 2, 2, 2, 2, 1, 1, 1, 1, 1, 1, 1, 1, 1, 1, 1, 1, 1, 1, 1, 1, 1, 1, 1, 1, 1, 1, 1, 1, 1, 1, 1, 1, 1, 1, 1, 1, 0, 0, 0, 0, 0, 0, 0, 0, 0, 0, 0, 0, 0, 2, 2, 2, 2, 2, 2, 0, 0, 0, 0, 0, 0, 0, 0, 0, 0, 0, 0, 0, 0, 0, 0, 0, 0, 0, 0, 0, 0, 2, 2, 2, 2, 2, 2, 2, 2, 2, 2, 2, 2, 2, 2, 2, 2, 2, 2, 2, 2, 2, 2, 2, 2, 0, 0, 0, 0, 0, 0, 0, 0, 0, 0, 0, 0, 0, 0, 0, 0, 0, 0, 0, 0, 0, 0, 0, 0, 0, 0, 2, 2, 2, 2, 2, 2, 2, 2, 2, 2, 2, 2, 0, 0, 0, 0, 0, 0, 0, 0, 0, 0, 0, 0, 0, 2, 2, 2, 2, 2, 2, 0, 0, 0, 0, 0, 0, 0, 0, 0, 0, 0, 0, 0, 0, 0, 0, 0, 0, 0, 0, 0, 0, 2, 2, 2, 2, 2, 2, 2, 2, 2, 2, 2, 2, 2, 2, 2, 2, 2, 2, 2, 2, 2, 2, 2, 2, 0, 0, 0, 0, 0, 0, 0, 0, 0, 0, 0, 0, 0, 0, 0, 0, 0, 0, 0, 0, 0, 0, 0, 0, 0, 0, 2, 2, 2, 2, 2, 2, 2, 2, 2, 2, 2, 2, 2, 2, 2, 2, 2, 2, 2, 2, 2, 2, 2, 2, 2, 2, 2, 2, 2, 2, 2, 2, 2, 2, 2, 2, 2, 2, 2, 2, 2, 2, 2, 2, 2, 2, 2, 2, 0, 0, 0, 0, 0, 0, 0, 0, 1, 1, 1, 1, 1, 1, 1, 1, 0, 0, 0, 0, 0, 0])
_ca = me_cube_002.color_attributes.new('Col', 'BYTE_COLOR', 'CORNER')
_ca.data.foreach_set('color', [1.0, 1.0, 1.0, 1.0, 1.0, 1.0, 1.0, 1.0, 1.0, 1.0, 1.0, 1.0, 1.0, 1.0, 1.0, 1.0, 1.0, 1.0, 1.0, 1.0, 1.0, 1.0, 1.0, 1.0, 1.0, 1.0, 1.0, 1.0, 1.0, 1.0, 1.0, 1.0, 0.3864, 0.7758, 1.0, 1.0, 0.3864, 0.7758, 1.0, 1.0, 0.3864, 0.7758, 1.0, 1.0, 0.3864, 0.7758, 1.0, 1.0, 0.3864, 0.7758, 1.0, 1.0, 0.3864, 0.7758, 1.0, 1.0, 0.3864, 0.7758, 1.0, 1.0, 0.3864, 0.7758, 1.0, 1.0, 1.0, 1.0, 1.0, 1.0, 1.0, 1.0, 1.0, 1.0, 1.0, 1.0, 1.0, 1.0, 1.0, 1.0, 1.0, 1.0, 0.3864, 0.7758, 1.0, 1.0, 0.3864, 0.7758, 1.0, 1.0, 0.3864, 0.7758, 1.0, 1.0, 0.3864, 0.7758, 1.0, 1.0, 1.0, 1.0, 1.0, 1.0, 1.0, 1.0, 1.0, 1.0, 1.0, 1.0, 1.0, 1.0, 1.0, 1.0, 1.0, 1.0, 0.3864, 0.7758, 1.0, 1.0, 0.9301, 0.9823, 1.0, 1.0, 1.0, 1.0, 1.0, 1.0, 1.0, 1.0, 1.0, 1.0, 0.9301, 0.9823, 1.0, 1.0, 1.0, 1.0, 1.0, 1.0, 1.0, 1.0, 1.0, 1.0, 1.0, 1.0, 1.0, 1.0, 1.0, 1.0, 1.0, 1.0, 1.0, 1.0, 1.0, 1.0, 1.0, 1.0, 1.0, 1.0, 1.0, 1.0, 1.0, 1.0, 1.0, 1.0, 1.0, 1.0, 1.0, 1.0, 1.0, 1.0, 1.0, 1.0, 1.0, 1.0, 1.0, 1.0, 1.0, 1.0, 1.0, 1.0, 1.0, 1.0, 0.9301, 0.9823, 1.0, 1.0, 0.3864, 0.7758, 1.0, 1.0, 0.8469, 0.956, 1.0, 1.0, 1.0, 1.0, 1.0, 1.0, 1.0, 1.0, 1.0, 1.0, 1.0, 1.0, 1.0, 1.0, 1.0, 1.0, 1.0, 1.0, 1.0, 1.0, 1.0, 1.0, 1.0, 1.0, 1.0, 1.0, 1.0, 1.0, 1.0, 1.0, 1.0, 1.0, 1.0, 1.0, 1.0, 1.0, 1.0, 1.0, 1.0, 1.0, 1.0, 1.0, 1.0, 1.0, 1.0, 1.0, 1.0, 1.0, 1.0, 1.0, 1.0, 1.0, 1.0, 1.0, 1.0, 1.0, 1.0, 1.0, 1.0, 1.0, 1.0, 1.0, 1.0, 1.0, 1.0, 1.0, 1.0, 1.0, 1.0, 1.0, 1.0, 1.0, 1.0, 1.0, 1.0, 1.0, 1.0, 1.0, 1.0, 1.0, 1.0, 1.0, 1.0, 1.0, 1.0, 1.0, 0.9734, 0.9911, 1.0, 1.0, 1.0, 1.0, 1.0, 1.0, 1.0, 1.0, 1.0, 1.0, 1.0, 1.0, 1.0, 1.0, 1.0, 1.0, 1.0, 1.0, 1.0, 1.0, 1.0, 1.0, 1.0, 1.0, 1.0, 1.0, 1.0, 1.0, 1.0, 1.0, 1.0, 1.0, 1.0, 1.0, 1.0, 1.0, 1.0, 1.0, 1.0, 1.0, 1.0, 1.0, 1.0, 1.0, 1.0, 1.0, 1.0, 1.0, 1.0, 1.0, 1.0, 1.0, 1.0, 1.0, 1.0, 1.0, 1.0, 1.0, 1.0, 1.0, 1.0, 1.0, 1.0, 1.0, 1.0, 1.0, 1.0, 1.0, 1.0, 1.0, 1.0, 1.0, 1.0, 1.0, 1.0, 1.0, 1.0, 1.0, 1.0, 1.0, 1.0, 1.0, 1.0, 1.0, 1.0, 1.0, 1.0, 1.0, 1.0, 1.0, 1.0, 1.0, 1.0, 1.0, 1.0, 1.0, 1.0, 1.0, 1.0, 1.0, 1.0, 1.0, 1.0, 1.0, 1.0, 1.0, 1.0, 1.0, 1.0, 1.0, 1.0, 1.0, 1.0, 1.0, 1.0, 1.0, 1.0, 1.0, 1.0, 1.0, 1.0, 1.0, 1.0, 1.0, 1.0, 1.0, 1.0, 1.0, 1.0, 1.0, 1.0, 1.0, 1.0, 1.0, 1.0, 1.0, 1.0, 1.0, 1.0, 1.0, 1.0, 1.0, 1.0, 1.0, 1.0, 1.0, 1.0, 1.0, 1.0, 1.0, 1.0, 1.0, 1.0, 1.0, 1.0, 1.0, 1.0, 1.0, 1.0, 1.0, 1.0, 1.0, 1.0, 1.0, 1.0, 1.0, 1.0, 1.0, 1.0, 1.0, 1.0, 1.0, 1.0, 1.0, 1.0, 1.0, 1.0, 1.0, 1.0, 1.0, 1.0, 1.0, 1.0, 1.0, 1.0, 1.0, 1.0, 1.0, 1.0, 1.0, 1.0, 1.0, 1.0, 1.0, 1.0, 1.0, 1.0, 1.0, 1.0, 1.0, 1.0, 1.0, 1.0, 1.0, 1.0, 1.0, 1.0, 1.0, 1.0, 1.0, 1.0, 1.0, 1.0, 1.0, 1.0, 1.0, 1.0, 1.0, 1.0, 1.0, 1.0, 1.0, 1.0, 1.0, 1.0, 1.0, 1.0, 1.0, 1.0, 1.0, 1.0, 1.0, 1.0, 1.0, 1.0, 1.0, 1.0, 1.0, 1.0, 1.0, 1.0, 1.0, 1.0, 1.0, 1.0, 1.0, 1.0, 1.0, 1.0, 1.0, 1.0, 1.0, 1.0, 1.0, 1.0, 1.0, 1.0, 1.0, 1.0, 1.0, 1.0, 1.0, 1.0, 1.0, 1.0, 1.0, 1.0, 1.0, 1.0, 1.0, 1.0, 1.0, 1.0, 1.0, 1.0, 1.0, 1.0, 1.0, 1.0, 1.0, 1.0, 1.0, 1.0, 1.0, 1.0, 1.0, 1.0, 1.0, 1.0, 1.0, 1.0, 1.0, 1.0, 1.0, 1.0, 1.0, 1.0, 1.0, 1.0, 1.0, 1.0, 1.0, 1.0, 1.0, 1.0, 1.0, 1.0, 1.0, 1.0, 1.0, 1.0, 1.0, 1.0, 1.0, 1.0, 1.0, 1.0, 1.0, 1.0, 1.0, 1.0, 1.0, 1.0, 1.0, 1.0, 1.0, 1.0, 1.0, 1.0, 1.0, 1.0, 1.0, 1.0, 1.0, 1.0, 1.0, 1.0, 1.0, 1.0, 1.0, 1.0, 1.0, 1.0, 1.0, 1.0, 1.0, 1.0, 1.0, 1.0, 1.0, 1.0, 1.0, 1.0, 1.0, 1.0, 1.0, 1.0, 1.0, 1.0, 1.0, 1.0, 1.0, 1.0, 1.0, 1.0, 1.0, 1.0, 1.0, 1.0, 1.0, 1.0, 1.0, 1.0, 1.0, 1.0, 1.0, 1.0, 1.0, 1.0, 1.0, 1.0, 1.0, 1.0, 1.0, 1.0, 1.0, 1.0, 1.0, 1.0, 1.0, 1.0, 1.0, 1.0, 1.0, 1.0, 1.0, 1.0, 1.0, 1.0, 1.0, 1.0, 1.0, 1.0, 1.0, 1.0, 1.0, 1.0, 1.0, 1.0, 1.0, 1.0, 1.0, 1.0, 1.0, 1.0, 1.0, 1.0, 1.0, 1.0, 1.0, 1.0, 1.0, 1.0, 1.0, 1.0, 1.0, 1.0, 1.0, 1.0, 1.0, 1.0, 1.0, 1.0, 1.0, 1.0, 1.0, 1.0, 1.0, 1.0, 1.0, 1.0, 1.0, 1.0, 1.0, 1.0, 1.0, 1.0, 1.0, 1.0, 1.0, 1.0, 1.0, 1.0, 1.0, 1.0, 1.0, 1.0, 1.0, 1.0, 1.0, 1.0, 1.0, 1.0, 1.0, 1.0, 1.0, 1.0, 1.0, 1.0, 1.0, 1.0, 1.0, 1.0, 1.0, 1.0, 1.0, 1.0, 1.0, 1.0, 1.0, 1.0, 1.0, 1.0, 1.0, 1.0, 1.0, 1.0, 1.0, 1.0, 1.0, 1.0, 1.0, 1.0, 1.0, 1.0, 1.0, 1.0, 1.0, 1.0, 1.0, 1.0, 1.0, 1.0, 1.0, 1.0, 1.0, 1.0, 1.0, 1.0, 1.0, 1.0, 1.0, 1.0, 1.0, 1.0, 1.0, 1.0, 1.0, 1.0, 1.0, 1.0, 1.0, 1.0, 1.0, 1.0, 1.0, 1.0, 1.0, 1.0, 1.0, 1.0, 1.0, 1.0, 1.0, 1.0, 1.0, 1.0, 1.0, 1.0, 1.0, 1.0, 1.0, 1.0, 1.0, 1.0, 1.0, 1.0, 1.0, 1.0, 1.0, 1.0, 1.0, 1.0, 1.0, 1.0, 1.0, 1.0, 1.0, 1.0, 1.0, 1.0, 1.0, 1.0, 1.0, 1.0, 1.0, 1.0, 1.0, 1.0, 1.0, 1.0, 1.0, 1.0, 1.0, 1.0, 1.0, 1.0, 1.0, 1.0, 1.0, 1.0, 1.0, 1.0, 1.0, 1.0, 1.0, 1.0, 1.0, 1.0, 1.0, 1.0, 1.0, 1.0, 1.0, 1.0, 1.0, 1.0, 1.0, 1.0, 1.0, 1.0, 1.0, 1.0, 1.0, 1.0, 1.0, 1.0, 1.0, 1.0, 1.0, 1.0, 1.0, 1.0, 1.0, 1.0, 1.0, 1.0, 1.0, 1.0, 1.0, 1.0, 1.0, 1.0, 1.0, 1.0, 1.0, 1.0, 1.0, 1.0, 1.0, 1.0, 1.0, 1.0, 1.0, 1.0, 1.0, 1.0, 1.0, 1.0, 1.0, 1.0, 1.0, 1.0, 1.0, 1.0, 1.0, 1.0, 1.0, 1.0, 1.0, 1.0, 1.0, 1.0, 1.0, 1.0, 1.0, 1.0, 1.0, 1.0, 1.0, 1.0, 1.0, 1.0, 1.0, 1.0, 1.0, 1.0, 1.0, 1.0, 1.0, 1.0, 1.0, 1.0, 1.0, 1.0, 1.0, 1.0, 1.0, 1.0, 1.0, 1.0, 1.0, 1.0, 1.0, 1.0, 1.0, 1.0, 1.0, 1.0, 1.0, 1.0, 1.0, 1.0, 1.0, 1.0, 1.0, 1.0, 1.0, 1.0, 1.0, 1.0, 1.0, 1.0, 1.0, 1.0, 1.0, 1.0, 1.0, 1.0, 1.0, 1.0, 1.0, 1.0, 1.0, 1.0, 1.0, 1.0, 1.0, 1.0, 1.0, 1.0, 1.0, 1.0, 1.0, 1.0, 1.0, 1.0, 1.0, 1.0, 1.0, 1.0, 1.0, 1.0, 1.0, 1.0, 1.0, 1.0, 1.0, 1.0, 1.0, 1.0, 1.0, 1.0, 1.0, 1.0, 1.0, 1.0, 1.0, 1.0, 1.0, 1.0, 1.0, 1.0, 1.0, 1.0, 1.0, 1.0, 1.0, 1.0, 1.0, 1.0, 1.0, 1.0, 1.0, 1.0, 1.0, 1.0, 1.0, 1.0, 1.0, 1.0, 1.0, 1.0, 1.0, 1.0, 1.0, 1.0, 1.0, 1.0, 1.0, 1.0, 1.0, 1.0, 1.0, 1.0, 1.0, 1.0, 1.0, 1.0, 1.0, 1.0, 1.0, 1.0, 1.0, 1.0, 1.0, 1.0, 1.0, 1.0, 1.0, 1.0, 1.0, 1.0, 1.0, 1.0, 1.0, 1.0, 1.0, 1.0, 1.0, 1.0, 1.0, 1.0, 1.0, 1.0, 1.0, 1.0, 1.0, 1.0, 1.0, 1.0, 1.0, 1.0, 1.0, 1.0, 1.0, 1.0, 1.0, 1.0, 1.0, 1.0, 1.0, 1.0, 1.0, 1.0, 1.0, 1.0, 1.0, 1.0, 1.0, 1.0, 1.0, 1.0, 1.0, 1.0, 1.0, 1.0, 1.0, 1.0, 1.0, 1.0, 1.0, 1.0, 1.0, 1.0, 1.0, 1.0, 1.0, 1.0, 1.0, 1.0, 1.0, 1.0, 1.0, 1.0, 1.0, 1.0, 1.0, 1.0, 1.0, 1.0, 1.0, 1.0, 1.0, 1.0, 1.0, 1.0, 1.0, 1.0, 1.0, 1.0, 1.0, 1.0, 1.0, 1.0, 1.0, 1.0, 1.0, 1.0, 1.0, 1.0, 1.0, 1.0, 1.0, 1.0, 1.0, 1.0, 1.0, 1.0, 1.0, 1.0, 1.0, 1.0, 1.0, 1.0, 1.0, 1.0, 1.0, 1.0, 1.0, 1.0, 1.0, 1.0, 1.0, 1.0, 1.0, 1.0, 1.0, 1.0, 1.0, 1.0, 1.0, 1.0, 1.0, 1.0, 1.0, 1.0, 1.0, 1.0, 1.0, 1.0, 1.0, 1.0, 1.0, 1.0, 1.0, 1.0, 1.0, 1.0, 1.0, 1.0, 1.0, 1.0, 1.0, 1.0, 1.0, 1.0, 1.0, 1.0, 1.0, 1.0, 1.0, 1.0, 1.0, 1.0, 1.0, 1.0, 1.0, 1.0, 1.0, 1.0, 1.0, 1.0, 1.0, 1.0, 1.0, 1.0, 1.0, 1.0, 1.0, 1.0, 1.0, 1.0, 1.0, 1.0, 1.0, 1.0, 1.0, 1.0, 1.0, 1.0, 1.0, 1.0, 1.0, 1.0, 1.0, 1.0, 1.0, 1.0, 1.0, 1.0, 1.0, 1.0, 1.0, 1.0, 1.0, 1.0, 1.0, 1.0, 1.0, 1.0, 1.0, 1.0, 1.0, 1.0, 1.0, 1.0, 1.0, 1.0, 1.0, 1.0, 1.0, 1.0, 1.0, 1.0, 1.0, 1.0, 1.0, 1.0, 1.0, 1.0, 1.0, 1.0, 1.0, 1.0, 1.0, 1.0, 1.0, 1.0, 1.0, 1.0, 1.0, 1.0, 1.0, 1.0, 1.0, 1.0, 1.0, 1.0, 1.0, 1.0, 1.0, 1.0, 1.0, 1.0, 1.0, 1.0, 1.0, 1.0, 1.0, 1.0, 1.0, 1.0, 1.0, 1.0, 1.0, 1.0, 1.0, 1.0, 1.0, 1.0, 1.0, 1.0, 1.0, 1.0, 1.0, 1.0, 1.0, 1.0, 1.0, 1.0, 1.0, 1.0, 1.0, 1.0, 1.0, 1.0, 1.0, 1.0, 1.0, 1.0, 1.0, 1.0, 1.0, 1.0, 1.0, 1.0, 1.0, 1.0, 1.0, 0.4072, 0.7913, 1.0, 1.0, 0.7011, 0.8963, 1.0, 1.0, 1.0, 1.0, 1.0, 1.0, 1.0, 1.0, 1.0, 1.0, 1.0, 1.0, 1.0, 1.0, 1.0, 1.0, 1.0, 1.0, 1.0, 1.0, 1.0, 1.0, 1.0, 1.0, 1.0, 1.0, 1.0, 1.0, 1.0, 1.0, 1.0, 1.0, 1.0, 1.0, 1.0, 1.0, 1.0, 1.0, 1.0, 1.0, 1.0, 1.0, 1.0, 1.0, 1.0, 1.0, 1.0, 1.0, 1.0, 1.0, 1.0, 1.0, 1.0, 1.0, 1.0, 1.0, 1.0, 1.0, 1.0, 1.0, 1.0, 1.0, 1.0, 1.0, 1.0, 1.0, 1.0, 1.0, 1.0, 1.0, 1.0, 1.0, 1.0, 1.0, 1.0, 1.0, 1.0, 1.0, 1.0, 1.0, 1.0, 1.0, 1.0, 1.0, 1.0, 1.0, 1.0, 1.0, 1.0, 1.0, 1.0, 1.0, 1.0, 1.0, 1.0, 1.0, 1.0, 1.0, 1.0, 1.0, 1.0, 1.0, 1.0, 1.0, 1.0, 1.0, 1.0, 1.0, 1.0, 1.0, 1.0, 1.0, 1.0, 1.0, 1.0, 1.0, 1.0, 1.0, 1.0, 1.0, 1.0, 1.0, 1.0, 1.0, 1.0, 1.0, 1.0, 1.0, 1.0, 1.0, 1.0, 1.0, 1.0, 1.0, 1.0, 1.0, 1.0, 1.0, 1.0, 1.0, 1.0, 1.0, 1.0, 1.0, 1.0, 1.0, 1.0, 1.0, 1.0, 1.0, 1.0, 1.0, 1.0, 1.0, 1.0, 1.0, 1.0, 1.0, 1.0, 1.0, 1.0, 1.0, 1.0, 1.0, 1.0, 1.0, 1.0, 1.0, 1.0, 1.0, 1.0, 1.0, 1.0, 1.0, 1.0, 1.0, 1.0, 1.0, 1.0, 1.0, 1.0, 1.0, 1.0, 1.0, 1.0, 1.0, 1.0, 1.0, 1.0, 1.0, 1.0, 1.0, 1.0, 1.0, 1.0, 1.0, 1.0, 1.0, 1.0, 1.0, 1.0, 1.0, 1.0, 1.0, 1.0, 1.0, 1.0, 1.0, 1.0, 1.0, 1.0, 1.0, 1.0, 1.0, 1.0, 1.0, 1.0, 1.0, 1.0, 1.0, 1.0, 1.0, 1.0, 1.0, 1.0, 1.0, 1.0, 1.0, 1.0, 1.0, 1.0, 1.0, 1.0, 1.0, 1.0, 1.0, 1.0, 1.0, 1.0, 1.0, 1.0, 1.0, 1.0, 1.0, 1.0, 1.0, 1.0, 1.0, 1.0, 1.0, 1.0, 1.0, 1.0, 1.0, 1.0, 1.0, 1.0, 1.0, 1.0, 1.0, 1.0, 1.0, 1.0, 1.0, 1.0, 1.0, 1.0, 1.0, 1.0, 1.0, 1.0, 1.0, 1.0, 1.0, 1.0, 1.0, 1.0, 1.0, 1.0, 1.0, 1.0, 1.0, 1.0, 1.0, 1.0, 1.0, 1.0, 1.0, 1.0, 1.0, 1.0, 1.0, 1.0, 1.0, 1.0, 1.0, 1.0, 1.0, 1.0, 1.0, 1.0, 1.0, 1.0, 1.0, 1.0, 1.0, 1.0, 1.0, 1.0, 1.0, 1.0, 1.0, 1.0, 1.0, 1.0, 1.0, 1.0, 1.0, 1.0, 1.0, 1.0, 1.0, 1.0, 1.0, 1.0, 1.0, 1.0, 1.0, 1.0, 1.0, 1.0, 1.0, 1.0, 1.0, 1.0, 1.0, 1.0, 1.0, 1.0, 1.0, 1.0, 1.0, 1.0, 1.0, 1.0, 1.0, 1.0, 1.0, 1.0, 1.0, 1.0, 1.0, 1.0, 1.0, 1.0, 1.0, 1.0, 1.0, 1.0, 1.0, 1.0, 1.0, 1.0, 1.0, 1.0, 1.0, 1.0, 1.0, 1.0, 1.0, 1.0, 1.0, 1.0, 1.0, 1.0, 1.0, 1.0, 1.0, 1.0, 1.0, 1.0, 1.0, 1.0, 1.0, 1.0, 1.0, 1.0, 1.0, 1.0, 1.0, 1.0, 1.0, 1.0, 1.0, 1.0, 1.0, 1.0, 1.0, 1.0, 1.0, 1.0, 1.0, 1.0, 1.0, 1.0, 1.0, 1.0, 1.0, 1.0, 1.0, 1.0, 1.0, 1.0, 1.0, 1.0, 1.0, 1.0, 1.0, 1.0, 1.0, 1.0, 1.0, 1.0, 1.0, 1.0, 1.0, 1.0, 1.0, 1.0, 1.0, 1.0, 1.0, 1.0, 1.0, 1.0, 1.0, 1.0, 1.0, 1.0, 1.0, 1.0, 1.0, 1.0, 1.0, 1.0, 1.0, 1.0, 1.0, 1.0, 1.0, 1.0, 1.0, 1.0, 1.0, 1.0, 1.0, 1.0, 1.0, 1.0, 1.0, 1.0, 1.0, 1.0, 1.0, 1.0, 1.0, 1.0, 1.0, 1.0, 1.0, 1.0, 1.0, 1.0, 1.0, 1.0, 1.0, 1.0, 1.0, 1.0, 1.0, 1.0, 1.0, 1.0, 1.0, 1.0, 1.0, 1.0, 1.0, 1.0, 1.0, 1.0, 1.0, 1.0, 1.0, 1.0, 1.0, 1.0, 1.0, 1.0, 1.0, 1.0, 1.0, 1.0, 1.0, 1.0, 1.0, 1.0, 1.0, 1.0, 1.0, 1.0, 1.0, 1.0, 1.0, 1.0, 1.0, 1.0, 1.0, 1.0, 1.0, 1.0, 1.0, 1.0, 1.0, 1.0, 1.0, 1.0, 1.0, 1.0, 1.0, 1.0, 1.0, 1.0, 1.0, 1.0, 1.0, 1.0, 1.0, 1.0, 1.0, 1.0, 1.0, 1.0, 1.0, 1.0, 1.0, 1.0, 1.0, 1.0, 1.0, 1.0, 1.0, 1.0, 1.0, 1.0, 1.0, 1.0, 1.0, 1.0, 1.0, 1.0, 1.0, 1.0, 1.0, 1.0, 1.0, 1.0, 1.0, 1.0, 1.0, 1.0, 1.0, 1.0, 1.0, 1.0, 1.0, 1.0, 1.0, 1.0, 1.0, 1.0, 1.0, 1.0, 1.0, 1.0, 1.0, 1.0, 1.0, 1.0, 1.0, 1.0, 1.0, 1.0, 1.0, 1.0, 1.0, 1.0, 1.0, 1.0, 1.0, 1.0, 1.0, 1.0, 1.0, 1.0, 1.0, 1.0, 1.0, 1.0, 1.0, 1.0, 1.0, 1.0, 1.0, 1.0, 1.0, 1.0, 1.0, 1.0, 1.0, 1.0, 1.0, 1.0, 1.0, 1.0, 1.0, 1.0, 1.0, 1.0, 1.0, 1.0, 1.0, 1.0, 1.0, 1.0, 1.0, 1.0, 1.0, 1.0, 1.0, 1.0, 1.0, 1.0, 1.0, 1.0, 1.0, 1.0, 1.0, 1.0, 1.0, 1.0, 1.0, 1.0, 1.0, 1.0, 1.0, 1.0, 1.0, 1.0, 1.0, 1.0, 1.0, 1.0, 1.0, 1.0, 1.0, 1.0, 1.0, 1.0, 1.0, 1.0, 1.0, 1.0, 1.0, 1.0, 1.0, 1.0, 1.0, 1.0, 1.0, 1.0, 1.0, 1.0, 1.0, 1.0, 1.0, 1.0, 1.0, 1.0, 1.0, 1.0, 1.0, 1.0, 1.0, 1.0, 1.0, 1.0, 1.0, 1.0, 1.0, 1.0, 1.0, 1.0, 1.0, 1.0, 1.0, 1.0, 1.0, 1.0, 1.0, 1.0, 1.0, 1.0, 1.0, 1.0, 1.0, 1.0, 1.0, 1.0, 1.0, 1.0, 1.0, 1.0, 1.0, 1.0, 1.0, 1.0, 1.0, 1.0, 1.0, 1.0, 1.0, 1.0, 1.0, 1.0, 1.0, 1.0, 1.0, 1.0, 1.0, 1.0, 1.0, 1.0, 1.0, 1.0, 1.0, 1.0, 1.0, 1.0, 1.0, 1.0, 1.0, 1.0, 1.0, 1.0, 1.0, 1.0, 1.0, 1.0, 1.0, 1.0, 1.0, 1.0, 1.0, 1.0, 1.0, 1.0, 1.0, 1.0, 1.0, 1.0, 1.0, 1.0, 1.0, 1.0, 1.0, 1.0, 1.0, 1.0, 1.0, 1.0, 1.0, 1.0, 1.0, 1.0, 1.0, 1.0, 1.0, 1.0, 1.0, 1.0, 1.0, 1.0, 1.0, 1.0, 1.0, 1.0, 1.0, 1.0, 1.0, 1.0, 1.0, 1.0, 1.0, 1.0, 1.0, 1.0, 1.0, 1.0, 1.0, 1.0, 1.0, 1.0, 1.0, 1.0, 1.0, 1.0, 1.0, 1.0, 1.0, 1.0, 1.0, 1.0, 1.0, 1.0, 1.0, 1.0, 1.0, 1.0, 1.0, 1.0, 1.0, 1.0, 1.0, 1.0, 1.0, 1.0, 1.0, 1.0, 1.0, 1.0, 1.0, 1.0, 1.0, 1.0, 1.0, 1.0, 1.0, 1.0, 1.0, 1.0, 1.0, 1.0, 1.0, 1.0, 1.0, 1.0, 1.0, 1.0, 1.0, 1.0, 1.0, 1.0, 1.0, 1.0, 1.0, 1.0, 1.0, 1.0, 1.0, 1.0, 1.0, 1.0, 1.0, 1.0, 1.0, 1.0, 1.0, 1.0, 1.0, 1.0, 1.0, 1.0, 1.0, 1.0, 1.0, 1.0, 1.0, 1.0, 1.0, 1.0, 1.0, 1.0, 1.0, 1.0, 1.0, 1.0, 1.0, 1.0, 1.0, 1.0, 1.0, 1.0, 1.0, 1.0, 1.0, 1.0, 1.0, 1.0, 1.0, 1.0, 1.0, 1.0, 1.0, 1.0, 1.0, 1.0, 1.0, 1.0, 1.0, 1.0, 1.0, 1.0, 1.0, 1.0, 1.0, 1.0, 1.0, 1.0, 1.0, 1.0, 1.0, 1.0, 1.0, 1.0, 1.0, 1.0, 1.0, 1.0, 1.0, 1.0, 1.0, 1.0, 1.0, 1.0, 1.0, 1.0, 1.0, 1.0, 1.0, 1.0, 1.0, 1.0, 1.0, 1.0, 1.0, 1.0, 1.0, 1.0, 1.0, 1.0, 1.0, 1.0, 1.0, 1.0, 1.0, 1.0, 1.0, 1.0, 1.0, 1.0, 1.0, 1.0, 1.0, 1.0, 1.0, 1.0, 1.0, 1.0, 1.0, 1.0, 1.0, 1.0, 1.0, 1.0, 1.0, 1.0, 1.0, 1.0, 1.0, 1.0, 1.0, 1.0, 1.0, 1.0, 1.0, 1.0, 1.0, 1.0, 1.0, 1.0, 1.0, 1.0, 1.0, 1.0, 1.0, 1.0, 1.0, 1.0, 1.0, 1.0, 1.0, 1.0, 1.0, 1.0, 1.0, 1.0, 1.0, 1.0, 1.0, 1.0, 1.0, 1.0, 1.0, 1.0, 1.0, 1.0, 1.0, 1.0, 1.0, 1.0, 1.0, 1.0, 1.0, 1.0, 1.0, 1.0, 1.0, 1.0, 1.0, 1.0, 1.0, 1.0, 1.0, 1.0, 1.0, 1.0, 1.0, 1.0, 1.0, 1.0, 1.0, 1.0, 1.0, 1.0, 1.0, 1.0, 1.0, 1.0, 1.0, 1.0, 1.0, 1.0, 1.0, 1.0, 1.0, 1.0, 1.0, 1.0, 1.0, 1.0, 1.0, 1.0, 1.0, 1.0, 1.0, 1.0, 1.0, 1.0, 1.0, 1.0, 1.0, 1.0, 1.0, 1.0, 1.0, 1.0, 1.0, 1.0, 1.0, 1.0, 1.0, 1.0, 1.0, 1.0, 1.0, 1.0, 1.0, 1.0, 1.0, 1.0, 1.0, 1.0, 1.0, 1.0, 1.0, 1.0, 1.0, 1.0, 1.0, 1.0, 1.0, 1.0, 1.0, 1.0, 1.0, 1.0, 1.0, 1.0, 1.0, 1.0, 1.0, 1.0, 1.0, 1.0, 1.0, 1.0, 1.0, 1.0, 1.0, 1.0, 1.0, 1.0, 1.0, 1.0, 1.0, 1.0, 1.0, 1.0, 1.0, 1.0, 1.0, 1.0, 1.0, 1.0, 1.0, 1.0, 1.0, 1.0, 1.0, 1.0, 1.0, 1.0, 1.0, 1.0, 1.0, 1.0, 1.0, 1.0, 1.0, 1.0, 1.0, 1.0, 1.0, 1.0, 1.0, 1.0, 1.0, 1.0, 1.0, 1.0, 1.0, 1.0, 1.0, 1.0, 1.0, 1.0, 1.0, 0.9823, 1.0, 1.0, 1.0, 1.0, 1.0, 1.0, 1.0, 1.0, 1.0, 1.0, 1.0, 1.0, 1.0, 1.0, 1.0, 1.0, 1.0, 1.0, 1.0, 1.0, 1.0, 1.0, 1.0, 1.0, 1.0, 1.0, 1.0, 1.0, 1.0, 1.0, 1.0, 1.0, 1.0, 1.0, 1.0, 1.0, 1.0, 1.0, 1.0, 1.0, 1.0, 1.0, 1.0, 1.0, 1.0, 1.0, 1.0, 1.0, 1.0, 1.0, 1.0, 1.0, 1.0, 1.0, 1.0, 1.0, 1.0, 1.0, 1.0, 1.0, 1.0, 1.0, 1.0, 1.0, 1.0, 1.0, 1.0, 1.0, 1.0, 1.0, 1.0, 1.0, 1.0, 1.0, 1.0, 1.0, 1.0, 1.0, 1.0, 1.0, 1.0, 1.0, 1.0, 1.0, 1.0, 1.0, 1.0, 1.0, 1.0, 1.0, 1.0, 1.0, 1.0, 1.0, 1.0, 1.0, 1.0, 1.0, 1.0, 1.0, 1.0, 1.0, 1.0, 1.0, 1.0, 1.0, 1.0, 1.0, 1.0, 1.0, 1.0, 1.0, 1.0, 1.0, 1.0, 1.0, 1.0, 1.0, 1.0, 1.0, 1.0, 1.0, 1.0, 1.0, 1.0, 1.0, 1.0, 1.0, 1.0, 1.0, 1.0, 1.0, 1.0, 1.0, 1.0, 1.0, 1.0, 1.0, 1.0, 1.0, 1.0, 1.0, 1.0, 1.0, 1.0, 1.0, 1.0, 1.0, 1.0, 1.0, 1.0, 1.0, 1.0, 1.0, 1.0, 1.0, 1.0, 1.0, 1.0, 1.0, 1.0, 1.0, 1.0, 1.0, 1.0, 1.0, 1.0, 1.0, 1.0, 1.0, 1.0, 1.0, 1.0, 1.0, 1.0, 1.0, 1.0, 1.0, 1.0, 1.0, 1.0, 1.0, 1.0, 1.0, 1.0, 1.0, 1.0, 1.0, 1.0, 1.0, 1.0, 1.0, 1.0, 1.0, 1.0, 1.0, 1.0, 1.0, 1.0, 1.0, 1.0, 1.0, 1.0, 1.0, 1.0, 1.0, 1.0, 1.0, 1.0, 1.0, 1.0, 1.0, 1.0, 1.0, 1.0, 1.0, 1.0, 1.0, 1.0, 1.0, 1.0, 1.0, 1.0, 1.0, 1.0, 1.0, 1.0, 1.0, 1.0, 1.0, 1.0, 0.3916, 0.7758, 1.0, 1.0, 0.9473, 0.9823, 1.0, 1.0, 1.0, 1.0, 1.0, 1.0, 1.0, 1.0, 1.0, 1.0, 1.0, 1.0, 1.0, 1.0, 1.0, 1.0, 1.0, 1.0, 1.0, 1.0, 1.0, 1.0, 1.0, 1.0, 1.0, 1.0, 1.0, 1.0, 1.0, 1.0, 1.0, 1.0, 1.0, 1.0, 1.0, 1.0, 1.0, 1.0, 1.0, 1.0, 1.0, 1.0, 0.3864, 0.7758, 1.0, 1.0, 0.4072, 0.7835, 1.0, 1.0, 0.9473, 0.9823, 1.0, 1.0, 0.3916, 0.7758, 1.0, 1.0, 1.0, 1.0, 1.0, 1.0, 1.0, 1.0, 1.0, 1.0, 1.0, 1.0, 1.0, 1.0, 1.0, 1.0, 1.0, 1.0, 0.3864, 0.7758, 1.0, 1.0, 0.3916, 0.7758, 1.0, 1.0, 1.0, 1.0, 1.0, 1.0, 0.3864, 0.7758, 1.0, 1.0, 0.3864, 0.7758, 1.0, 1.0, 1.0, 1.0, 1.0, 1.0, 0.9301, 0.9823, 1.0, 1.0, 0.4342, 0.807, 1.0, 1.0, 0.3864, 0.7758, 1.0, 1.0, 0.3864, 0.7758, 1.0, 1.0, 0.3864, 0.7758, 1.0, 1.0, 0.3864, 0.7758, 1.0, 1.0, 1.0, 1.0, 1.0, 1.0, 1.0, 1.0, 1.0, 1.0, 1.0, 1.0, 1.0, 1.0, 1.0, 1.0, 1.0, 1.0, 1.0, 1.0, 1.0, 1.0, 1.0, 1.0, 1.0, 1.0, 1.0, 1.0, 1.0, 1.0, 1.0, 1.0, 1.0, 1.0, 1.0, 1.0, 1.0, 1.0, 1.0, 1.0, 1.0, 1.0, 1.0, 1.0, 1.0, 1.0, 1.0, 1.0, 1.0, 1.0, 0.3864, 0.7758, 1.0, 1.0, 0.3864, 0.7758, 1.0, 1.0, 1.0, 1.0, 1.0, 1.0, 0.3864, 0.7758, 1.0, 1.0, 1.0, 1.0, 1.0, 1.0, 1.0, 1.0, 1.0, 1.0, 1.0, 1.0, 1.0, 1.0, 1.0, 1.0, 1.0, 1.0, 0.3864, 0.7758, 1.0, 1.0, 0.3864, 0.7758, 1.0, 1.0, 0.3864, 0.7758, 1.0, 1.0, 0.3864, 0.7758, 1.0, 1.0, 1.0, 1.0, 1.0, 1.0, 1.0, 1.0, 1.0, 1.0, 1.0, 1.0, 1.0, 1.0, 1.0, 1.0, 1.0, 1.0, 1.0, 1.0, 1.0, 1.0, 1.0, 1.0, 1.0, 1.0, 1.0, 1.0, 1.0, 1.0, 1.0, 1.0, 1.0, 1.0, 1.0, 1.0, 1.0, 1.0, 1.0, 1.0, 1.0, 1.0, 1.0, 1.0, 1.0, 1.0, 1.0, 1.0, 1.0, 1.0, 1.0, 1.0, 1.0, 1.0, 1.0, 1.0, 1.0, 1.0, 1.0, 1.0, 1.0, 1.0, 1.0, 1.0, 1.0, 1.0, 1.0, 1.0, 1.0, 1.0, 1.0, 1.0, 1.0, 1.0, 1.0, 1.0, 1.0, 1.0, 1.0, 1.0, 1.0, 1.0, 1.0, 1.0, 1.0, 1.0, 1.0, 1.0, 1.0, 1.0, 1.0, 1.0, 1.0, 1.0, 1.0, 1.0, 1.0, 1.0, 1.0, 1.0, 1.0, 1.0, 1.0, 1.0, 1.0, 1.0, 1.0, 1.0, 1.0, 1.0, 1.0, 1.0, 1.0, 1.0, 1.0, 1.0, 1.0, 1.0, 1.0, 1.0, 1.0, 1.0, 1.0, 1.0, 1.0, 1.0, 1.0, 1.0, 1.0, 1.0, 1.0, 1.0, 1.0, 1.0, 1.0, 1.0, 1.0, 1.0, 1.0, 1.0, 1.0, 1.0, 1.0, 1.0, 1.0, 1.0, 1.0, 1.0, 1.0, 1.0, 1.0, 1.0, 1.0, 1.0, 1.0, 1.0, 1.0, 1.0, 1.0, 1.0, 1.0, 1.0, 1.0, 1.0, 1.0, 1.0, 1.0, 1.0, 1.0, 1.0, 1.0, 1.0, 1.0, 1.0, 1.0, 1.0, 1.0, 1.0, 1.0, 1.0, 1.0, 1.0, 1.0, 1.0, 1.0, 1.0, 1.0, 1.0, 1.0, 1.0, 1.0, 1.0, 1.0, 1.0, 1.0, 1.0, 1.0, 1.0, 1.0, 1.0, 1.0, 1.0, 1.0, 1.0, 1.0, 1.0, 1.0, 1.0, 1.0, 1.0, 1.0, 1.0, 1.0, 1.0, 1.0, 1.0, 1.0, 1.0, 1.0, 1.0, 1.0, 1.0, 1.0, 1.0, 1.0, 1.0, 1.0, 1.0, 1.0, 1.0, 1.0, 1.0, 1.0, 1.0, 1.0, 1.0, 1.0, 1.0, 1.0, 1.0, 1.0, 1.0, 1.0, 1.0, 1.0, 1.0, 1.0, 1.0, 1.0, 1.0, 1.0, 1.0, 1.0, 1.0, 1.0, 1.0, 1.0, 1.0, 1.0, 1.0, 1.0, 1.0, 1.0, 1.0, 1.0, 1.0, 1.0, 1.0, 1.0, 1.0, 1.0, 1.0, 1.0, 1.0, 1.0, 1.0, 1.0, 1.0, 1.0, 1.0, 1.0, 1.0, 1.0, 1.0, 1.0, 1.0, 1.0, 1.0, 1.0, 1.0, 1.0, 1.0, 1.0, 1.0, 1.0, 1.0, 1.0, 1.0, 1.0, 1.0, 1.0, 1.0, 1.0, 1.0, 1.0, 1.0, 1.0, 1.0, 1.0, 1.0, 1.0, 1.0, 1.0, 1.0, 1.0, 1.0, 1.0, 1.0, 1.0, 1.0, 1.0, 1.0, 1.0, 1.0, 1.0, 1.0, 1.0, 1.0, 1.0, 1.0, 1.0, 1.0, 1.0, 1.0, 1.0, 1.0, 1.0, 1.0, 1.0, 1.0, 1.0, 1.0, 1.0, 1.0, 1.0, 1.0, 1.0, 1.0, 1.0, 1.0, 1.0, 1.0, 1.0, 1.0, 1.0, 1.0, 1.0, 1.0, 1.0, 1.0, 1.0, 1.0, 1.0, 1.0, 1.0, 1.0, 1.0, 1.0, 1.0, 1.0, 1.0, 1.0, 1.0, 1.0, 1.0, 1.0, 1.0, 1.0, 1.0, 1.0, 1.0, 1.0, 1.0, 1.0, 1.0, 1.0, 1.0, 1.0, 1.0, 1.0, 1.0, 1.0, 1.0, 1.0, 1.0, 1.0, 1.0, 1.0, 1.0, 1.0, 1.0, 1.0, 1.0, 1.0, 1.0, 1.0, 1.0, 1.0, 1.0, 1.0, 1.0, 1.0, 1.0, 1.0, 1.0, 1.0, 1.0, 1.0, 1.0, 1.0, 1.0, 1.0, 1.0, 1.0, 1.0, 1.0, 1.0, 1.0, 1.0, 1.0, 1.0, 1.0, 1.0, 1.0, 1.0, 1.0, 1.0, 1.0, 1.0, 1.0, 1.0, 1.0, 1.0, 1.0, 1.0, 1.0, 1.0, 1.0, 1.0, 1.0, 1.0, 1.0, 1.0, 1.0, 1.0, 1.0, 1.0, 1.0, 1.0, 1.0, 1.0, 1.0, 1.0, 1.0, 1.0, 1.0, 1.0, 1.0, 1.0, 1.0, 1.0, 1.0, 1.0, 1.0, 1.0, 1.0, 1.0, 1.0, 1.0, 1.0, 1.0, 1.0, 1.0, 1.0, 1.0, 1.0, 1.0, 1.0, 1.0, 1.0, 1.0, 1.0, 1.0, 1.0, 1.0, 1.0, 1.0, 1.0, 1.0, 1.0, 1.0, 1.0, 1.0, 1.0, 1.0, 1.0, 1.0, 1.0, 1.0, 1.0, 1.0, 1.0, 1.0, 1.0, 1.0, 1.0, 1.0, 1.0, 1.0, 1.0, 1.0, 1.0, 1.0, 1.0, 1.0, 1.0, 1.0, 1.0, 1.0, 1.0, 1.0, 1.0, 1.0, 1.0, 1.0, 1.0, 1.0, 1.0, 1.0, 1.0, 1.0, 1.0, 1.0, 1.0, 1.0, 1.0, 1.0, 1.0, 1.0, 1.0, 1.0, 1.0, 1.0, 1.0, 1.0, 1.0, 1.0, 1.0, 1.0, 1.0, 1.0, 1.0, 1.0, 1.0, 1.0, 1.0, 1.0, 1.0, 1.0, 1.0, 1.0, 1.0, 1.0, 1.0, 1.0, 1.0, 1.0, 1.0, 1.0, 1.0, 1.0, 1.0, 1.0, 1.0, 1.0, 1.0, 1.0, 1.0, 1.0, 1.0, 1.0, 1.0, 1.0, 1.0, 1.0, 1.0, 1.0, 1.0, 1.0, 1.0, 1.0, 1.0, 1.0, 1.0, 1.0, 1.0, 1.0, 1.0, 1.0, 1.0, 1.0, 1.0, 1.0, 1.0, 1.0, 1.0, 1.0, 1.0, 1.0, 1.0, 1.0, 1.0, 1.0, 1.0, 1.0, 1.0, 1.0, 1.0, 1.0, 1.0, 1.0, 1.0, 1.0, 1.0, 1.0, 1.0, 1.0, 1.0, 1.0, 1.0, 1.0, 1.0, 1.0, 1.0, 1.0, 1.0, 1.0, 1.0, 1.0, 1.0, 1.0, 1.0, 1.0, 1.0, 1.0, 1.0, 1.0, 1.0, 1.0, 1.0, 1.0, 1.0, 1.0, 1.0, 1.0, 1.0, 1.0, 1.0, 1.0, 1.0, 1.0, 1.0, 1.0, 1.0, 1.0, 1.0, 1.0, 1.0, 1.0, 1.0, 1.0, 1.0, 1.0, 1.0, 1.0, 1.0, 1.0, 1.0, 1.0, 1.0, 1.0, 1.0, 1.0, 1.0, 1.0, 1.0, 1.0, 1.0, 1.0, 1.0, 1.0, 1.0, 1.0, 1.0, 1.0, 1.0, 1.0, 1.0, 1.0, 1.0, 1.0, 1.0, 1.0, 1.0, 1.0, 1.0, 1.0, 1.0, 1.0, 1.0, 1.0, 1.0, 1.0, 1.0, 1.0, 1.0, 1.0, 1.0, 1.0, 1.0, 1.0, 1.0, 1.0, 1.0, 1.0, 1.0, 1.0, 1.0, 1.0, 1.0, 1.0, 1.0, 1.0, 1.0, 1.0, 1.0, 1.0, 1.0, 1.0, 1.0, 1.0, 1.0, 1.0, 1.0, 1.0, 1.0, 1.0, 1.0, 1.0, 1.0, 1.0, 1.0, 1.0, 1.0, 1.0, 1.0, 1.0, 1.0, 1.0, 1.0, 1.0, 1.0, 1.0, 1.0, 1.0, 1.0, 1.0, 1.0, 1.0, 1.0, 1.0, 1.0, 1.0, 1.0, 1.0, 1.0, 1.0, 1.0, 1.0, 1.0, 1.0, 1.0, 1.0, 1.0, 1.0, 1.0, 1.0, 1.0, 1.0, 1.0, 1.0, 1.0, 1.0, 1.0, 1.0, 1.0, 1.0, 1.0, 1.0, 1.0, 1.0, 1.0, 1.0, 1.0, 1.0, 1.0, 1.0, 1.0, 1.0, 1.0, 1.0, 1.0, 1.0, 1.0, 1.0, 1.0, 1.0, 1.0, 1.0, 1.0, 1.0, 1.0, 1.0, 1.0, 1.0, 1.0, 1.0, 1.0, 1.0, 1.0, 1.0, 1.0, 1.0, 1.0, 1.0, 1.0, 1.0, 1.0, 1.0, 1.0, 1.0, 1.0, 1.0, 1.0, 1.0, 1.0, 1.0, 1.0, 1.0, 1.0, 1.0, 1.0, 1.0, 1.0, 1.0, 1.0, 1.0, 1.0, 1.0, 1.0, 1.0, 1.0, 1.0, 1.0, 1.0, 1.0, 1.0, 1.0, 1.0, 1.0, 1.0, 1.0, 1.0, 1.0, 1.0, 1.0, 1.0, 1.0, 1.0, 1.0, 1.0, 1.0, 1.0, 1.0, 1.0, 1.0, 1.0, 1.0, 1.0, 1.0, 1.0, 1.0, 1.0, 1.0, 1.0, 1.0, 1.0, 1.0, 1.0, 1.0, 1.0, 1.0, 1.0, 1.0, 1.0, 1.0, 1.0, 1.0, 1.0, 1.0, 1.0, 1.0, 1.0, 1.0, 1.0, 1.0, 1.0, 1.0, 1.0, 1.0, 1.0, 1.0, 1.0, 1.0, 1.0, 1.0, 1.0, 1.0, 1.0, 1.0, 1.0, 1.0, 1.0, 1.0, 1.0, 1.0, 1.0, 1.0, 1.0, 1.0, 1.0, 1.0, 1.0, 1.0, 1.0, 1.0, 1.0, 1.0, 1.0, 1.0, 1.0, 1.0, 1.0, 1.0, 1.0, 1.0, 1.0, 1.0, 1.0, 1.0, 1.0, 1.0, 1.0, 1.0, 1.0, 1.0, 1.0, 1.0, 1.0, 1.0, 1.0, 1.0, 1.0, 1.0, 1.0, 1.0, 1.0, 1.0, 1.0, 1.0, 1.0, 1.0, 1.0, 1.0, 1.0, 1.0, 1.0, 1.0, 1.0, 1.0, 1.0, 1.0, 1.0, 1.0, 1.0, 1.0, 1.0, 1.0, 1.0, 1.0, 1.0, 1.0, 1.0, 1.0, 1.0, 1.0, 1.0, 1.0, 1.0, 1.0, 1.0, 1.0, 1.0, 1.0, 1.0, 1.0, 1.0, 1.0, 1.0, 1.0, 1.0, 1.0, 1.0, 1.0, 1.0, 1.0, 1.0, 1.0, 1.0, 1.0, 1.0, 1.0, 1.0, 1.0, 1.0, 1.0, 1.0, 1.0, 1.0, 1.0, 1.0, 1.0, 1.0, 1.0, 1.0, 1.0, 1.0, 1.0, 1.0, 1.0, 1.0, 1.0, 1.0, 1.0, 1.0, 1.0, 1.0, 1.0, 1.0, 1.0, 1.0, 1.0, 1.0, 1.0, 1.0, 1.0, 1.0, 1.0, 1.0, 1.0, 1.0, 1.0, 1.0, 1.0, 1.0, 1.0, 1.0, 1.0, 1.0, 1.0, 1.0, 1.0, 1.0, 1.0, 1.0, 1.0, 1.0, 1.0, 1.0, 1.0, 1.0, 1.0, 1.0, 1.0, 1.0, 1.0, 1.0, 1.0, 1.0, 1.0, 1.0, 1.0, 1.0, 1.0, 1.0, 1.0, 1.0, 1.0, 1.0, 1.0, 1.0, 1.0, 1.0, 1.0, 1.0, 1.0, 0.3864, 0.7758, 1.0, 1.0, 0.3864, 0.7758, 1.0, 1.0, 1.0, 1.0, 1.0, 1.0, 1.0, 1.0, 1.0, 1.0, 1.0, 1.0, 1.0, 1.0, 1.0, 1.0, 1.0, 1.0, 1.0, 1.0, 1.0, 1.0, 1.0, 1.0, 1.0, 1.0, 1.0, 1.0, 1.0, 1.0, 1.0, 1.0, 1.0, 1.0, 1.0, 1.0, 1.0, 1.0, 1.0, 1.0, 1.0, 1.0, 0.3864, 0.7758, 1.0, 1.0, 0.3864, 0.7758, 1.0, 1.0, 1.0, 1.0, 1.0, 1.0, 1.0, 1.0, 1.0, 1.0, 1.0, 1.0, 1.0, 1.0, 1.0, 1.0, 1.0, 1.0, 1.0, 1.0, 1.0, 1.0, 1.0, 1.0, 1.0, 1.0, 1.0, 1.0, 1.0, 1.0, 1.0, 1.0, 1.0, 1.0, 1.0, 1.0, 1.0, 1.0, 1.0, 1.0, 1.0, 1.0, 1.0, 1.0, 1.0, 1.0, 1.0, 1.0, 1.0, 1.0, 1.0, 1.0, 1.0, 1.0, 1.0, 1.0, 1.0, 1.0, 1.0, 1.0, 1.0, 1.0, 1.0, 1.0, 1.0, 1.0, 1.0, 1.0, 1.0, 1.0, 1.0, 1.0, 1.0, 1.0, 1.0, 1.0, 1.0, 1.0, 1.0, 1.0, 1.0, 1.0, 1.0, 1.0, 1.0, 1.0, 1.0, 1.0, 1.0, 1.0, 1.0, 1.0, 1.0, 1.0, 1.0, 1.0, 1.0, 1.0, 1.0, 1.0, 1.0, 1.0, 1.0, 1.0, 1.0, 1.0, 1.0, 1.0, 1.0, 1.0, 1.0, 1.0, 1.0, 1.0, 1.0, 1.0, 1.0, 1.0, 1.0, 1.0, 1.0, 1.0, 1.0, 1.0, 1.0, 1.0, 1.0, 1.0, 1.0, 1.0, 1.0, 1.0, 1.0, 1.0, 1.0, 1.0, 1.0, 1.0, 1.0, 1.0, 1.0, 1.0, 1.0, 1.0, 1.0, 1.0, 1.0, 1.0, 1.0, 1.0, 1.0, 1.0, 1.0, 1.0, 1.0, 1.0, 1.0, 1.0, 1.0, 1.0, 1.0, 1.0, 1.0, 1.0, 1.0, 1.0, 1.0, 1.0, 1.0, 1.0, 1.0, 1.0, 1.0, 1.0, 1.0, 1.0, 1.0, 1.0, 1.0, 1.0, 1.0, 1.0, 1.0, 1.0, 1.0, 1.0, 1.0, 1.0, 1.0, 1.0, 1.0, 1.0, 1.0, 1.0, 1.0, 1.0, 1.0, 1.0, 1.0, 1.0, 1.0, 1.0, 1.0, 1.0, 1.0, 1.0, 1.0, 1.0, 1.0, 1.0, 1.0, 1.0, 1.0, 1.0, 1.0, 1.0, 1.0, 1.0, 1.0, 1.0, 1.0, 1.0, 1.0, 1.0, 1.0, 1.0, 1.0, 1.0, 1.0, 1.0, 1.0, 1.0, 1.0, 1.0, 1.0, 1.0, 1.0, 1.0, 1.0, 1.0, 1.0, 1.0, 1.0, 1.0, 1.0, 1.0, 1.0, 1.0, 1.0, 1.0, 1.0, 1.0, 1.0, 1.0, 1.0, 1.0, 1.0, 1.0, 1.0, 1.0, 1.0, 1.0, 1.0, 1.0, 1.0, 1.0, 1.0, 1.0, 1.0, 1.0, 1.0, 1.0, 1.0, 1.0, 1.0, 1.0, 1.0, 1.0, 1.0, 1.0, 1.0, 1.0, 1.0, 1.0, 1.0, 1.0, 1.0, 1.0, 1.0, 1.0, 1.0, 1.0, 1.0, 1.0, 1.0, 1.0, 1.0, 1.0, 1.0, 1.0, 1.0, 1.0, 1.0, 1.0, 1.0, 1.0, 1.0, 1.0, 1.0, 1.0, 1.0, 1.0, 1.0, 1.0, 1.0, 1.0, 1.0, 1.0, 1.0, 1.0, 1.0, 1.0, 1.0, 1.0, 1.0, 1.0, 1.0, 1.0, 1.0, 1.0, 1.0, 1.0, 1.0, 1.0, 1.0, 1.0, 1.0, 1.0, 1.0, 1.0, 1.0, 1.0, 1.0, 1.0, 1.0, 1.0, 1.0, 1.0, 1.0, 1.0, 1.0, 1.0, 1.0, 1.0, 1.0, 1.0, 1.0, 1.0, 1.0, 1.0, 1.0, 1.0, 1.0, 1.0, 1.0, 1.0, 1.0, 1.0, 1.0, 1.0, 1.0, 1.0, 1.0, 1.0, 1.0, 1.0, 1.0, 1.0, 1.0, 1.0, 1.0, 1.0, 1.0, 1.0, 1.0, 1.0, 1.0, 1.0, 1.0, 1.0, 1.0, 1.0, 1.0, 1.0, 1.0, 1.0, 1.0, 1.0, 1.0, 1.0, 1.0, 1.0, 1.0, 1.0, 1.0, 1.0, 1.0, 1.0, 1.0, 1.0, 1.0, 1.0, 1.0, 1.0, 1.0, 1.0, 1.0, 1.0, 1.0, 1.0, 1.0, 1.0, 1.0, 1.0, 1.0, 1.0, 1.0, 1.0, 1.0, 1.0, 1.0, 1.0, 1.0, 1.0, 1.0, 1.0, 1.0, 1.0, 1.0, 1.0, 1.0, 1.0, 1.0, 1.0, 1.0, 1.0, 1.0, 1.0, 1.0, 1.0, 1.0, 1.0, 1.0, 1.0, 1.0, 1.0, 1.0, 1.0, 1.0, 1.0, 1.0, 1.0, 1.0, 1.0, 1.0, 1.0, 1.0, 1.0, 1.0, 1.0, 1.0, 1.0, 1.0, 1.0, 1.0, 1.0, 1.0, 1.0, 1.0, 1.0, 1.0, 1.0, 1.0, 1.0, 1.0, 1.0, 1.0, 1.0, 1.0, 1.0, 1.0, 1.0, 1.0, 1.0, 1.0, 1.0, 1.0, 1.0, 1.0, 1.0, 1.0, 1.0, 1.0, 1.0, 1.0, 1.0, 1.0, 1.0, 1.0, 1.0, 1.0, 1.0, 1.0, 1.0, 1.0, 1.0, 1.0, 1.0, 1.0, 1.0, 1.0, 1.0, 1.0, 1.0, 1.0, 1.0, 1.0, 1.0, 1.0, 1.0, 1.0, 1.0, 1.0, 1.0, 1.0, 1.0, 1.0, 1.0, 1.0, 1.0, 1.0, 1.0, 1.0, 1.0, 1.0, 1.0, 1.0, 1.0, 1.0, 1.0, 1.0, 1.0, 1.0, 1.0, 1.0, 1.0, 1.0, 1.0, 1.0, 1.0, 1.0, 1.0, 1.0, 1.0, 1.0, 1.0, 1.0, 1.0, 1.0, 1.0, 1.0, 1.0, 1.0, 1.0, 1.0, 1.0, 1.0, 1.0, 1.0, 1.0, 1.0, 1.0, 1.0, 1.0, 1.0, 1.0, 1.0, 1.0, 1.0, 1.0, 1.0, 1.0, 1.0, 1.0, 1.0, 1.0, 1.0, 1.0, 1.0, 1.0, 1.0, 1.0, 1.0, 1.0, 1.0, 1.0, 1.0, 1.0, 1.0, 1.0, 1.0, 1.0, 1.0, 1.0, 0.4072, 0.7913, 1.0, 1.0, 1.0, 1.0, 1.0, 1.0, 1.0, 1.0, 1.0, 1.0, 0.7454, 0.9216, 1.0, 1.0, 1.0, 1.0, 1.0, 1.0, 1.0, 1.0, 1.0, 1.0, 1.0, 1.0, 1.0, 1.0, 1.0, 1.0, 1.0, 1.0, 1.0, 1.0, 1.0, 1.0, 1.0, 1.0, 1.0, 1.0, 1.0, 1.0, 1.0, 1.0, 1.0, 1.0, 1.0, 1.0, 1.0, 1.0, 1.0, 1.0, 1.0, 1.0, 1.0, 1.0, 1.0, 1.0, 1.0, 1.0, 1.0, 1.0, 1.0, 1.0, 1.0, 1.0, 1.0, 1.0, 1.0, 1.0, 1.0, 1.0, 1.0, 1.0, 1.0, 1.0, 1.0, 1.0, 1.0, 1.0, 1.0, 1.0, 1.0, 1.0, 1.0, 1.0, 1.0, 1.0, 1.0, 1.0, 1.0, 1.0, 1.0, 1.0, 1.0, 1.0, 1.0, 1.0, 1.0, 1.0, 1.0, 1.0, 1.0, 1.0, 1.0, 1.0, 1.0, 1.0, 1.0, 1.0, 1.0, 1.0, 0.3864, 0.7758, 1.0, 1.0, 0.4342, 0.807, 1.0, 1.0, 0.3864, 0.7758, 1.0, 1.0, 0.3864, 0.7758, 1.0, 1.0, 1.0, 1.0, 1.0, 1.0, 1.0, 1.0, 1.0, 1.0, 1.0, 1.0, 1.0, 1.0, 1.0, 1.0, 1.0, 1.0, 1.0, 1.0, 1.0, 1.0, 1.0, 1.0, 1.0, 1.0, 1.0, 1.0, 1.0, 1.0, 1.0, 1.0, 1.0, 1.0, 1.0, 1.0, 1.0, 1.0, 1.0, 1.0, 1.0, 1.0, 1.0, 1.0, 1.0, 1.0, 1.0, 1.0, 1.0, 1.0, 1.0, 1.0, 1.0, 1.0, 1.0, 1.0, 1.0, 1.0, 1.0, 1.0, 1.0, 1.0, 1.0, 1.0, 1.0, 1.0, 1.0, 1.0, 1.0, 1.0, 1.0, 1.0, 1.0, 1.0, 1.0, 1.0, 1.0, 1.0, 1.0, 1.0, 1.0, 1.0, 1.0, 1.0, 1.0, 1.0, 1.0, 1.0, 1.0, 1.0, 1.0, 1.0, 1.0, 1.0, 1.0, 1.0, 1.0, 1.0, 1.0, 1.0, 1.0, 1.0, 1.0, 1.0, 1.0, 1.0, 1.0, 1.0, 1.0, 1.0, 1.0, 1.0, 1.0, 1.0, 1.0, 1.0, 1.0, 1.0, 1.0, 1.0, 1.0, 1.0, 1.0, 1.0, 1.0, 1.0, 1.0, 1.0, 1.0, 1.0, 1.0, 1.0, 1.0, 1.0, 1.0, 1.0, 1.0, 1.0, 1.0, 1.0, 1.0, 1.0, 1.0, 1.0, 1.0, 1.0, 1.0, 1.0, 1.0, 1.0, 1.0, 1.0, 1.0, 1.0, 1.0, 1.0, 1.0, 1.0, 1.0, 1.0, 1.0, 1.0, 1.0, 1.0, 1.0, 1.0, 1.0, 1.0, 1.0, 1.0, 1.0, 1.0, 1.0, 1.0, 1.0, 1.0, 1.0, 1.0, 1.0, 1.0, 1.0, 1.0, 1.0, 1.0, 1.0, 1.0, 1.0, 1.0, 1.0, 1.0, 1.0, 1.0, 1.0, 1.0, 1.0, 1.0, 1.0, 1.0, 1.0, 1.0, 1.0, 1.0, 1.0, 1.0, 1.0, 1.0, 1.0, 1.0, 1.0, 1.0, 1.0, 1.0, 1.0, 1.0, 1.0, 1.0, 1.0, 1.0, 1.0, 1.0, 1.0, 1.0, 1.0, 1.0, 1.0, 1.0])
me_cube_002.materials.append(mat_material_001)
me_cube_002.materials.append(mat_material_003)
me_cube_002.materials.append(mat_carbon_fiber)
me_cube_002.use_remesh_preserve_volume = False
me_cube_002.use_remesh_preserve_attributes = False
me_cube_002.use_mirror_vertex_groups = False
me_cube_002.use_paint_bone_selection = False
me_cube_002.use_paint_mask_vertex = True
me_cube_002.update()
arm_armature = bpy.data.armatures.new('Armature')  # bones are not reproduced

# ---- objects
ob_plane = bpy.data.objects.new('Plane', me_plane)
ob_hemi = bpy.data.objects.new('Hemi', light_hemi)
ob_location_rig = bpy.data.objects.new('Location Rig', None)
ob_backleft = bpy.data.objects.new('BackLeft', None)
ob_frontleft = bpy.data.objects.new('FrontLeft', None)
ob_frontright = bpy.data.objects.new('FrontRight', None)
ob_backright = bpy.data.objects.new('BackRight', None)
ob_camrig = bpy.data.objects.new('CamRig', None)
ob_cube_001 = bpy.data.objects.new('Cube.001', me_cube)
ob_cube = bpy.data.objects.new('Cube', me_cube_001)
ob_armature = bpy.data.objects.new('Armature', arm_armature)
ob_cube_003 = bpy.data.objects.new('Cube.003', me_cube_003)
ob_cube_002 = bpy.data.objects.new('Cube.002', me_cube_002)
ob_camera = bpy.data.objects.new('Camera', cam_camera)
ob_back = bpy.data.objects.new('Back', None)
ob_right = bpy.data.objects.new('Right', None)
ob_front = bpy.data.objects.new('Front', None)
ob_left = bpy.data.objects.new('Left', None)
ob_lamp = bpy.data.objects.new('Lamp', light_lamp)

# ---- transforms, parenting, visibility, modifiers, constraints
ob_plane.location = (0.0, 0.0, 0.0)
ob_plane.scale = (-15.8, -15.8, -15.8)
ob_plane.lineart.crease_threshold = 0.0
ob_hemi.location = (0.0, -4.0, 13.48)
ob_hemi.lineart.crease_threshold = 0.0
ob_location_rig.location = (0.0, 0.0, 5.484)
ob_location_rig.rotation_euler = (0.0, 0.0, 1.047)
ob_location_rig.lock_rotation = (True, True, False)
ob_location_rig.empty_image_offset = (0.0, 0.0)
ob_location_rig.lineart.crease_threshold = 0.0
ob_backleft.parent = ob_location_rig
ob_backleft.matrix_parent_inverse = Matrix(((1.0, 0.0, 0.0, -0.0), (0.0, 1.0, 0.0, -0.0), (0.0, 0.0, 1.0, -2.0), (0.0, 0.0, 0.0, 1.0)))
ob_backleft.location = (-2.939, -2.939, 2.0)
ob_backleft.rotation_euler = (0.0, -0.0, 0.7854)
ob_backleft.scale = (1.386, 1.386, 1.386)
ob_backleft.empty_image_offset = (0.0, 0.0)
ob_backleft.lineart.crease_threshold = 0.0
ob_frontleft.parent = ob_location_rig
ob_frontleft.matrix_parent_inverse = Matrix(((1.0, 0.0, 0.0, -0.0), (0.0, 1.0, 0.0, -0.0), (0.0, 0.0, 1.0, -2.0), (0.0, 0.0, 0.0, 1.0)))
ob_frontleft.location = (-2.939, 2.939, 2.0)
ob_frontleft.rotation_euler = (0.0, -0.0, 0.7854)
ob_frontleft.scale = (1.386, 1.386, 1.386)
ob_frontleft.empty_image_offset = (0.0, 0.0)
ob_frontleft.lineart.crease_threshold = 0.0
ob_frontright.parent = ob_location_rig
ob_frontright.matrix_parent_inverse = Matrix(((1.0, 0.0, 0.0, -0.0), (0.0, 1.0, 0.0, -0.0), (0.0, 0.0, 1.0, -2.0), (0.0, 0.0, 0.0, 1.0)))
ob_frontright.location = (2.939, 2.939, 2.0)
ob_frontright.rotation_euler = (0.0, -0.0, 0.7854)
ob_frontright.scale = (1.386, 1.386, 1.386)
ob_frontright.empty_image_offset = (0.0, 0.0)
ob_frontright.lineart.crease_threshold = 0.0
ob_backright.parent = ob_location_rig
ob_backright.matrix_parent_inverse = Matrix(((1.0, 0.0, 0.0, -0.0), (0.0, 1.0, 0.0, -0.0), (0.0, 0.0, 1.0, -2.0), (0.0, 0.0, 0.0, 1.0)))
ob_backright.location = (2.939, -2.939, 2.0)
ob_backright.rotation_euler = (0.0, -0.0, 0.7854)
ob_backright.scale = (1.386, 1.386, 1.386)
ob_backright.empty_image_offset = (0.0, 0.0)
ob_backright.lineart.crease_threshold = 0.0
ob_camrig.parent = ob_location_rig
ob_camrig.matrix_parent_inverse = Matrix(((1.0, 0.0, 0.0, -0.0), (0.0, 1.0, 0.0, -0.0), (0.0, 0.0, 1.0, -1.461), (0.0, 0.0, 0.0, 1.0)))
ob_camrig.location = (0.0, 0.0, 3.657)
ob_camrig.empty_image_offset = (0.0, 0.0)
ob_camrig.show_name = True
ob_camrig.show_axis = True
ob_camrig.lineart.crease_threshold = 0.0
ob_cube_001.parent = ob_camrig
ob_cube_001.location = (0.0, 2.452, 0.0)
ob_cube_001.scale = (0.25, 0.25, 0.25)
ob_cube_001.hide_render = True
ob_cube_001.lineart.crease_threshold = 0.0
ob_cube.location = (0.0, 0.0, 4.0)
ob_cube.hide_render = True
ob_cube.lineart.crease_threshold = 0.0
_c = ob_cube.constraints.new('COPY_ROTATION'); _c.name = 'Copy Rotation'
_c.owner_space = 'LOCAL'
_c.target_space = 'LOCAL'
_c.target = ob_camrig
_c.use_x = False
_c.use_z = False
ob_armature.parent = ob_cube
ob_armature.matrix_parent_inverse = Matrix(((1.0, 0.0, 0.0, 0.0), (0.0, 1.0, 0.0, 0.0), (0.0, 0.0, 1.0, -1.0), (0.0, 0.0, 0.0, 1.0)))
ob_armature.location = (0.0, 0.0, 0.0)
ob_armature.rotation_euler = (5.96e-08, -4.5e-15, -3.142)
ob_armature.scale = (0.4, 0.4, 0.4)
ob_armature.show_in_front = True
ob_armature.lineart.crease_threshold = 0.0
ob_cube_003.parent = ob_armature
ob_cube_003.location = (-0.004453, -0.8461, 1.3)
ob_cube_003.rotation_euler = (-1.571, 0.005263, -0.005263)
ob_cube_003.scale = (1.5, 1.5, 1.5)
ob_cube_003.hide_viewport = True
ob_cube_003.lineart.crease_threshold = 0.0
ob_cube_002.parent = ob_armature
ob_cube_002.matrix_parent_inverse = Matrix(((1.0, 0.0, 0.0, 0.0), (0.0, 1.0, 0.0, 0.0), (0.0, 0.0, 1.0, 10.0), (0.0, 0.0, 0.0, 1.0)))
ob_cube_002.location = (0.0, 0.0, 0.0)
ob_cube_002.lock_rotations_4d = False
ob_cube_002.empty_display_type = 'ARROWS'
ob_cube_002.lineart.crease_threshold = 0.0
_vg = ob_cube_002.vertex_groups.new(name='Bone')
_vg = ob_cube_002.vertex_groups.new(name='Waist')
_vg.add([113, 114, 115, 116, 117, 118, 119, 120, 121, 122, 123, 231, 232, 233, 234, 235, 236, 237, 238, 239, 240, 241, 242, 243, 244, 245, 246, 247, 248, 249, 250, 251, 252, 253], 1.0, 'REPLACE')
_vg = ob_cube_002.vertex_groups.new(name='Chest')
_vg.add([40, 41, 42, 43, 44, 45, 46, 47, 48, 49, 50, 51, 174, 175, 176, 177, 178, 179, 180, 181, 304, 305, 306, 307, 308, 309, 310, 311, 312, 313, 314, 315], 1.0, 'REPLACE')
_vg = ob_cube_002.vertex_groups.new(name='Should.R')
_vg = ob_cube_002.vertex_groups.new(name='A1.R')
_vg.add([164, 165, 166, 167, 168, 169, 170, 171, 172, 173, 182, 183, 184, 185, 186, 187, 188, 189], 1.0, 'REPLACE')
_vg = ob_cube_002.vertex_groups.new(name='A2.R')
_vg.add([156, 157, 158, 159, 160, 161, 162, 163, 404, 405, 406, 407, 408, 409, 410, 411], 1.0, 'REPLACE')
_vg = ob_cube_002.vertex_groups.new(name='H.R')
_vg.add([148, 149, 150, 151, 152, 153, 154, 155], 1.0, 'REPLACE')
_vg = ob_cube_002.vertex_groups.new(name='1.R')
_vg.add([340, 341, 342, 343, 344, 345, 346, 347], 1.0, 'REPLACE')
_vg = ob_cube_002.vertex_groups.new(name='2.R')
_vg.add([132, 133, 134, 135, 136, 137, 138, 139], 1.0, 'REPLACE')
_vg = ob_cube_002.vertex_groups.new(name='Bone.013')
_vg.add([348, 349, 350, 351, 352, 353, 354, 355], 1.0, 'REPLACE')
_vg = ob_cube_002.vertex_groups.new(name='Bone.014')
_vg.add([124, 125, 126, 127, 128, 129, 130, 131], 1.0, 'REPLACE')
_vg = ob_cube_002.vertex_groups.new(name='Thumb_roll.R')
_vg = ob_cube_002.vertex_groups.new(name='3.R')
_vg.add([332, 333, 334, 335, 336, 337, 338, 339], 1.0, 'REPLACE')
_vg = ob_cube_002.vertex_groups.new(name='4.R')
_vg.add([140, 141, 142, 143, 144, 145, 146, 147], 1.0, 'REPLACE')
_vg = ob_cube_002.vertex_groups.new(name='Hand_IK.R')
_vg = ob_cube_002.vertex_groups.new(name='neck')
_vg = ob_cube_002.vertex_groups.new(name='Head')
_vg.add([52, 53, 54, 55, 56, 57, 58, 59, 60, 61, 62, 63, 64, 65, 66, 67, 68, 69, 70, 71, 72, 73, 74, 75, 76, 77, 78, 79, 80, 81, 82, 83, 84, 85, 91, 92, 93, 94, 95, 96, 203, 204, 205, 206, 207, 208, 209, 210, 211, 212, 213, 214, 396, 397, 398, 399, 400, 401, 402, 403], 1.0, 'REPLACE')
_vg = ob_cube_002.vertex_groups.new(name='Torso_IK')
_vg = ob_cube_002.vertex_groups.new(name='Should.L')
_vg = ob_cube_002.vertex_groups.new(name='A1.L')
_vg.add([294, 295, 296, 297, 298, 299, 300, 301, 302, 303, 316, 317, 318, 319, 320, 321, 322, 323], 1.0, 'REPLACE')
_vg = ob_cube_002.vertex_groups.new(name='A2.L')
_vg.add([286, 287, 288, 289, 290, 291, 292, 293], 1.0, 'REPLACE')
_vg = ob_cube_002.vertex_groups.new(name='H.L')
_vg.add([278, 279, 280, 281, 282, 283, 284, 285], 1.0, 'REPLACE')
_vg = ob_cube_002.vertex_groups.new(name='1.L')
_vg.add([364, 365, 366, 367, 368, 369, 370, 371], 1.0, 'REPLACE')
_vg = ob_cube_002.vertex_groups.new(name='2.L')
_vg.add([262, 263, 264, 265, 266, 267, 268, 269], 1.0, 'REPLACE')
_vg = ob_cube_002.vertex_groups.new(name='Bone.001')
_vg.add([372, 373, 374, 375, 376, 377, 378, 379], 1.0, 'REPLACE')
_vg = ob_cube_002.vertex_groups.new(name='Bone.002')
_vg.add([254, 255, 256, 257, 258, 259, 260, 261], 1.0, 'REPLACE')
_vg = ob_cube_002.vertex_groups.new(name='Thumb_roll.L')
_vg = ob_cube_002.vertex_groups.new(name='3.L')
_vg.add([356, 357, 358, 359, 360, 361, 362, 363], 1.0, 'REPLACE')
_vg = ob_cube_002.vertex_groups.new(name='4.L')
_vg.add([270, 271, 272, 273, 274, 275, 276, 277], 1.0, 'REPLACE')
_vg = ob_cube_002.vertex_groups.new(name='Hand_IK.L')
_vg = ob_cube_002.vertex_groups.new(name='Torso_IK.001')
_vg = ob_cube_002.vertex_groups.new(name='Hips')
_vg = ob_cube_002.vertex_groups.new(name='L1.R')
_vg.add([8, 9, 10, 11, 12, 13, 14, 15, 86, 87, 88, 89, 90, 190, 191, 192, 193, 194, 195, 196, 197], 1.0, 'REPLACE')
_vg = ob_cube_002.vertex_groups.new(name='L2.R')
_vg.add([8, 9, 10, 11, 12, 13, 14, 15, 28, 29, 30, 31, 32, 33, 34, 35, 36, 37, 38, 39, 105, 106, 107, 108, 109, 110, 111, 112, 380, 381, 382, 383, 384, 385, 386, 387], 1.0, 'REPLACE')
_vg = ob_cube_002.vertex_groups.new(name='F.R')
_vg.add([97, 98, 99, 100, 101, 102, 103, 104], 1.0, 'REPLACE')
_vg = ob_cube_002.vertex_groups.new(name='L1.L')
_vg.add([0, 1, 2, 3, 4, 5, 6, 7, 198, 199, 200, 201, 202, 324, 325, 326, 327, 328, 329, 330, 331], 1.0, 'REPLACE')
_vg = ob_cube_002.vertex_groups.new(name='L2.L')
_vg.add([0, 1, 2, 3, 4, 5, 6, 7, 16, 17, 18, 19, 20, 21, 22, 23, 24, 25, 26, 27, 223, 224, 225, 226, 227, 228, 229, 230, 388, 389, 390, 391, 392, 393, 394, 395], 1.0, 'REPLACE')
_vg = ob_cube_002.vertex_groups.new(name='F.L')
_vg.add([215, 216, 217, 218, 219, 220, 221, 222], 1.0, 'REPLACE')
_vg = ob_cube_002.vertex_groups.new(name='Foot_IK.R')
_vg = ob_cube_002.vertex_groups.new(name='Knee.R')
_vg = ob_cube_002.vertex_groups.new(name='Pointer_IK.R')
_vg = ob_cube_002.vertex_groups.new(name='Point_roll.R')
_vg = ob_cube_002.vertex_groups.new(name='Thumb_IK.R')
_vg = ob_cube_002.vertex_groups.new(name='Pinkie_IK.R')
_vg = ob_cube_002.vertex_groups.new(name='Pinkroll.R')
_vg = ob_cube_002.vertex_groups.new(name='Arm_IK.R')
_vg = ob_cube_002.vertex_groups.new(name='Elbow.R')
_vg = ob_cube_002.vertex_groups.new(name='Backcurve')
_vg = ob_cube_002.vertex_groups.new(name='H_Roll.R')
_vg = ob_cube_002.vertex_groups.new(name='Foot_IK.L')
_vg = ob_cube_002.vertex_groups.new(name='Knee.L')
_vg = ob_cube_002.vertex_groups.new(name='Pointer_IK.L')
_vg = ob_cube_002.vertex_groups.new(name='Point_roll.L')
_vg = ob_cube_002.vertex_groups.new(name='Thumb_IK.L')
_vg = ob_cube_002.vertex_groups.new(name='Pinkie_IK.L')
_vg = ob_cube_002.vertex_groups.new(name='Pinkroll.L')
_vg = ob_cube_002.vertex_groups.new(name='Arm_IK.L')
_vg = ob_cube_002.vertex_groups.new(name='Elbow.L')
_vg = ob_cube_002.vertex_groups.new(name='H_Roll.L')
_m = ob_cube_002.modifiers.new('Armature', 'ARMATURE')
_m.object = ob_armature
ob_camera.parent = ob_camrig
ob_camera.matrix_parent_inverse = Matrix(((1.0, 0.0, 0.0, -0.0), (0.0, 1.0, 0.0, -0.0), (0.0, 0.0, 1.0, -3.984), (0.0, 0.0, 0.0, 1.0)))
ob_camera.location = (1.512e-15, -15.96, 4.0)
ob_camera.rotation_euler = (1.571, 2.22e-16, 2.22e-16)
ob_camera.lock_rotations_4d = False
ob_camera.empty_display_type = 'ARROWS'
ob_camera.color = (0.0, 0.0, 0.0, 0.0)
ob_camera.display_type = 'WIRE'
ob_camera.lineart.crease_threshold = 0.0
ob_back.parent = ob_location_rig
ob_back.matrix_parent_inverse = Matrix(((1.0, 0.0, 0.0, -0.0), (0.0, 1.0, 0.0, -0.0), (0.0, 0.0, 1.0, -2.0), (0.0, 0.0, 0.0, 1.0)))
ob_back.location = (-1.149e-08, -4.157, 2.0)
ob_back.scale = (1.386, 1.386, 1.386)
ob_back.empty_image_offset = (0.0, 0.0)
ob_back.lineart.crease_threshold = 0.0
ob_right.parent = ob_location_rig
ob_right.matrix_parent_inverse = Matrix(((1.0, 0.0, 0.0, -0.0), (0.0, 1.0, 0.0, -0.0), (0.0, 0.0, 1.0, -2.0), (0.0, 0.0, 0.0, 1.0)))
ob_right.location = (4.157, 0.0, 2.0)
ob_right.scale = (1.386, 1.386, 1.386)
ob_right.empty_image_offset = (0.0, 0.0)
ob_right.lineart.crease_threshold = 0.0
ob_front.parent = ob_location_rig
ob_front.matrix_parent_inverse = Matrix(((1.0, 0.0, 0.0, -0.0), (0.0, 1.0, 0.0, -0.0), (0.0, 0.0, 1.0, -2.0), (0.0, 0.0, 0.0, 1.0)))
ob_front.location = (-1.149e-08, 4.157, 2.0)
ob_front.scale = (1.386, 1.386, 1.386)
ob_front.empty_image_offset = (0.0, 0.0)
ob_front.lineart.crease_threshold = 0.0
ob_left.parent = ob_location_rig
ob_left.matrix_parent_inverse = Matrix(((1.0, 0.0, 0.0, -0.0), (0.0, 1.0, 0.0, -0.0), (0.0, 0.0, 1.0, -2.0), (0.0, 0.0, 0.0, 1.0)))
ob_left.location = (-4.157, 0.0, 2.0)
ob_left.scale = (1.386, 1.386, 1.386)
ob_left.empty_image_offset = (0.0, 0.0)
ob_left.lineart.crease_threshold = 0.0
ob_lamp.location = (0.0, 0.0, 50.0)
ob_lamp.rotation_euler = (0.6503, 0.05522, 1.866)
ob_lamp.lock_rotations_4d = False
ob_lamp.empty_display_type = 'ARROWS'
ob_lamp.color = (0.0, 0.0, 0.0, 0.0)
ob_lamp.lineart.crease_threshold = 0.0

# ---- collection membership
col_collection_1.objects.link(ob_plane)
col_collection_1.objects.link(ob_hemi)
col_collection_1.objects.link(ob_location_rig)
col_collection_1.objects.link(ob_backleft)
col_collection_1.objects.link(ob_frontleft)
col_collection_1.objects.link(ob_frontright)
col_collection_1.objects.link(ob_backright)
col_collection_1.objects.link(ob_camrig)
col_collection_1.objects.link(ob_cube_001)
col_collection_1.objects.link(ob_cube)
col_collection_1.objects.link(ob_armature)
col_collection_1.objects.link(ob_cube_003)
col_collection_1.objects.link(ob_cube_002)
col_collection_1.objects.link(ob_camera)
col_collection_1.objects.link(ob_back)
col_collection_1.objects.link(ob_right)
col_collection_1.objects.link(ob_front)
col_collection_1.objects.link(ob_left)
col_collection_1.objects.link(ob_lamp)

# ---- scene / render settings (as saved in the file)
scene.camera = ob_camera
scene.frame_start = 1; scene.frame_end = 250; scene.frame_set(3)
scene.render.engine = 'BLENDER_EEVEE_NEXT'
scene.render.resolution_percentage = 50
scene.render.dither_intensity = 0.0
scene.cycles.use_denoising = False
scene.cycles.samples = 128
scene.cycles.sampling_pattern = 'TABULATED_SOBOL'
scene.cycles.light_sampling_threshold = 0.0
scene.cycles.use_adaptive_sampling = False
scene.cycles.use_light_tree = False
scene.cycles.blur_glossy = 0.0
scene.cycles.sample_clamp_indirect = 0.0
scene.view_settings.view_transform = 'Standard'
bpy.context.view_layer.update()
